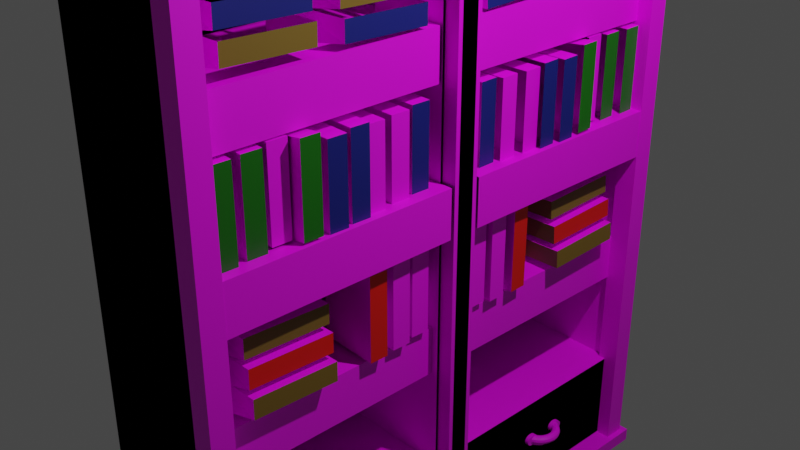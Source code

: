 # Source: bookshelf.blend  (saved by Blender 3.5.10; exported with 4.5.12 LTS)
import bpy
from mathutils import Matrix  # noqa: F401  (used for matrix-valued properties, if any)

bpy.ops.wm.read_factory_settings(use_empty=True)
scene = bpy.context.scene
scene.name = 'Scene'

# ---- collections
col_collection = bpy.data.collections.new('Collection'); scene.collection.children.link(col_collection)

# ---- images (referenced by path relative to the original .blend; pixels are not part of the script)
import os
ASSET_DIR = os.environ.get("B2B_ASSET_DIR", "")  # directory of the original .blend (textures are referenced by path, not embedded)
HERE = os.path.dirname(os.path.abspath(__file__))  # packed textures are extracted next to this script under _unpacked/

def load_image(name, relpath, width, height, colorspace="sRGB"):
    """Load a texture the original file referenced (path relative to the .blend, or extracted next to this script)."""
    p = next((c for c in (os.path.join(HERE, relpath), os.path.join(ASSET_DIR, relpath)) if relpath and os.path.exists(c)), "")
    if p:
        img = bpy.data.images.load(p, check_existing=True)
        img.name = name
    else:  # same state as the original file: an image datablock whose file is absent (Cycles renders it pink)
        img = bpy.data.images.new(name, width, height)
        img.source = "FILE"
        img.filepath = "//" + (relpath or name)
    img.colorspace_settings.name = colorspace
    return img
img_wood_texture_jpg = load_image('wood texture.jpg', 'wood texture.jpg', 1024, 1024, 'sRGB')
img_material_001_base_color = load_image('Material.001 Base Color', '', 2048, 2048, 'sRGB')

# ---- materials (node trees are filled in below, after node groups)
mat_material_001 = bpy.data.materials.new('Material.001')
mat_material_001.use_transparent_shadow = False
mat_material_002 = bpy.data.materials.new('Material.002')
mat_material_002.use_transparent_shadow = False
mat_material_003 = bpy.data.materials.new('Material.003')
mat_material_003.use_transparent_shadow = False
mat_material_004 = bpy.data.materials.new('Material.004')
mat_material_004.use_transparent_shadow = False
mat_material_005 = bpy.data.materials.new('Material.005')
mat_material_005.use_transparent_shadow = False

# ---- material node trees
mat_material_001.use_nodes = True; mat_material_001.node_tree.nodes.clear()
_N = mat_material_001.node_tree.nodes; _L = mat_material_001.node_tree.links
n0 = _N.new('ShaderNodeBsdfPrincipled'); n0.name = 'Principled BSDF'; n0.location = (10, 300)
n0.distribution = 'GGX'
n0.subsurface_method = 'RANDOM_WALK_SKIN'
n0.inputs[3].default_value = 1.45
n0.inputs[27].default_value = (0.0, 0.0, 0.0, 1.0)
n0.inputs[28].default_value = 1.0
n1 = _N.new('ShaderNodeOutputMaterial'); n1.name = 'Material Output'; n1.location = (300, 300)
n2 = _N.new('ShaderNodeTexImage'); n2.name = 'Image Texture'; n2.location = (-280, 275)
n2.image = img_wood_texture_jpg
n3 = _N.new('ShaderNodeTexImage'); n3.name = 'Image Texture.001'; n3.location = (0, 0)
n3.image = img_material_001_base_color
_L.new(n0.outputs[0], n1.inputs[0])
_L.new(n2.outputs[0], n0.inputs[0])
n1.is_active_output = True
mat_material_002.use_nodes = True; mat_material_002.node_tree.nodes.clear()
_N = mat_material_002.node_tree.nodes; _L = mat_material_002.node_tree.links
n0 = _N.new('ShaderNodeBsdfPrincipled'); n0.name = 'Principled BSDF'; n0.location = (10, 300)
n0.distribution = 'GGX'
n0.subsurface_method = 'RANDOM_WALK_SKIN'
n0.inputs[0].default_value = (0.8, 0.006041, 0.00295, 1.0)
n0.inputs[3].default_value = 1.45
n0.inputs[27].default_value = (0.0, 0.0, 0.0, 1.0)
n0.inputs[28].default_value = 1.0
n1 = _N.new('ShaderNodeOutputMaterial'); n1.name = 'Material Output'; n1.location = (300, 300)
_L.new(n0.outputs[0], n1.inputs[0])
n1.is_active_output = True
mat_material_003.use_nodes = True; mat_material_003.node_tree.nodes.clear()
_N = mat_material_003.node_tree.nodes; _L = mat_material_003.node_tree.links
n0 = _N.new('ShaderNodeBsdfPrincipled'); n0.name = 'Principled BSDF'; n0.location = (10, 300)
n0.distribution = 'GGX'
n0.subsurface_method = 'RANDOM_WALK_SKIN'
n0.inputs[0].default_value = (0.1971, 0.1181, 0.01706, 1.0)
n0.inputs[3].default_value = 1.45
n0.inputs[27].default_value = (0.0, 0.0, 0.0, 1.0)
n0.inputs[28].default_value = 1.0
n1 = _N.new('ShaderNodeOutputMaterial'); n1.name = 'Material Output'; n1.location = (300, 300)
_L.new(n0.outputs[0], n1.inputs[0])
n1.is_active_output = True
mat_material_004.use_nodes = True; mat_material_004.node_tree.nodes.clear()
_N = mat_material_004.node_tree.nodes; _L = mat_material_004.node_tree.links
n0 = _N.new('ShaderNodeBsdfPrincipled'); n0.name = 'Principled BSDF'; n0.location = (10, 300)
n0.distribution = 'GGX'
n0.subsurface_method = 'RANDOM_WALK_SKIN'
n0.inputs[0].default_value = (0.007868, 0.01259, 0.1788, 1.0)
n0.inputs[3].default_value = 1.45
n0.inputs[27].default_value = (0.0, 0.0, 0.0, 1.0)
n0.inputs[28].default_value = 1.0
n1 = _N.new('ShaderNodeOutputMaterial'); n1.name = 'Material Output'; n1.location = (300, 300)
_L.new(n0.outputs[0], n1.inputs[0])
n1.is_active_output = True
mat_material_005.use_nodes = True; mat_material_005.node_tree.nodes.clear()
_N = mat_material_005.node_tree.nodes; _L = mat_material_005.node_tree.links
n0 = _N.new('ShaderNodeBsdfPrincipled'); n0.name = 'Principled BSDF'; n0.location = (10, 300)
n0.distribution = 'GGX'
n0.subsurface_method = 'RANDOM_WALK_SKIN'
n0.inputs[0].default_value = (0.006767, 0.1413, 0.002446, 1.0)
n0.inputs[3].default_value = 1.45
n0.inputs[27].default_value = (0.0, 0.0, 0.0, 1.0)
n0.inputs[28].default_value = 1.0
n1 = _N.new('ShaderNodeOutputMaterial'); n1.name = 'Material Output'; n1.location = (300, 300)
_L.new(n0.outputs[0], n1.inputs[0])
n1.is_active_output = True

# ---- world
world_world = bpy.data.worlds.new('World'); scene.world = world_world
world_world.use_nodes = True; world_world.node_tree.nodes.clear()
_N = world_world.node_tree.nodes; _L = world_world.node_tree.links
n0 = _N.new('ShaderNodeOutputWorld'); n0.name = 'World Output'; n0.location = (300, 300)
n1 = _N.new('ShaderNodeBackground'); n1.name = 'Background'; n1.location = (10, 300)
n1.inputs[0].default_value = (0.05088, 0.05088, 0.05088, 1.0)
_L.new(n1.outputs[0], n0.inputs[0])
n0.is_active_output = True
world_world.color = (0.05088, 0.05088, 0.05088)
world_world.use_sun_shadow = False
world_world.sun_shadow_jitter_overblur = 0.0

# ---- cameras
cam_camera = bpy.data.cameras.new('Camera')
cam_camera.clip_end = 100.0
cam_camera.ortho_scale = 7.314

# ---- lights
light_light = bpy.data.lights.new('Light', 'POINT')
light_light.transmission_factor = 0.0
light_light.energy = 1000.0
light_light.shadow_soft_size = 0.1
light_light.shadow_maximum_resolution = 0.006
light_light.use_absolute_resolution = True

# ---- meshes
me_cube_001 = bpy.data.meshes.new('Cube.001')
me_cube_001.from_pydata([(-1.0, -1.0, -1.0), (-1.0, -1.0, 1.0), (-1.0, 1.0, -1.0), (-1.0, 1.0, 1.0), (1.0, -1.0, -1.0), (1.0, -0.9426, 0.9426), (1.0, 1.0, -1.0), (1.0, 0.9409, 0.9409), (-1.0, 0.0, -1.0), (-1.0, 0.0, 1.0), (1.0, 0.0, -1.0), (1.0, -0.05737, 0.9426), (-1.0, -1.0, -0.7621), (-1.0, 1.0, -0.7621), (1.0, 0.9409, -0.703), (1.0, -0.9426, -0.7047), (1.0, -0.05737, -0.7047), (-1.0, 0.0, -0.7621), (1.0, 0.05911, 0.9409), (1.0, -1.0, 1.0), (1.0, -1.0, -0.7621), (1.0, 0.05911, -0.703), (1.0, 1.0, 1.0), (1.0, 0.0, 1.0), (1.0, 1.0, -0.7621), (1.0, 0.0, -0.7621), (-0.7009, -0.05737, 0.9426), (-0.7009, -0.9426, 0.9426), (-0.7009, -0.9426, -0.7047), (-0.7009, -0.05737, -0.7047), (-0.7009, 0.9409, 0.9409), (-0.7009, 0.05911, 0.9409), (-0.7009, 0.9409, -0.703), (-0.7009, 0.05911, -0.703), (-0.6693, 0.05996, -0.2511), (0.9046, 0.05996, -0.2511), (-0.6693, 0.929, -0.2511), (0.9046, 0.929, -0.2511), (-0.6693, 0.929, -0.3984), (-0.6693, 0.05996, -0.3984), (0.9046, 0.05996, -0.3984), (0.9046, 0.929, -0.3984), (-0.3578, 0.06152, 0.1906), (1.216, 0.06152, 0.1906), (-0.3578, 0.9305, 0.1906), (1.216, 0.9305, 0.1906), (-0.3578, 0.9305, 0.0433), (-0.3578, 0.06152, 0.0433), (1.216, 0.06152, 0.0433), (1.216, 0.9305, 0.0433), (-0.5813, 0.06824, 0.605), (0.9926, 0.06824, 0.605), (-0.5813, 0.9372, 0.605), (0.9926, 0.9372, 0.605), (-0.5813, 0.9372, 0.4577), (-0.5813, 0.06824, 0.4577), (0.9926, 0.06824, 0.4577), (0.9926, 0.9372, 0.4577), (0.8953, 0.9212, -1.007), (0.8953, 0.9212, -0.9406), (0.8953, 1.003, -1.007), (0.8953, 1.003, -0.9406), (1.222, 0.9212, -1.007), (1.222, 0.9212, -0.9406), (1.222, 1.003, -1.007), (1.222, 1.003, -0.9406), (0.8953, 0.04879, -1.007), (0.8953, -0.03251, -1.007), (0.8953, -0.03251, -0.9406), (0.8953, 0.04879, -0.9406), (1.222, 0.04879, -1.007), (1.222, 0.04879, -0.9406), (1.222, -0.03251, -1.007), (1.222, -0.03251, -0.9406), (0.8953, 0.9212, 1.005), (0.8953, 1.003, 1.005), (1.222, 1.003, 1.005), (1.222, 0.9212, 1.005), (0.8953, -0.03251, 0.9954), (0.8953, 0.04879, 0.9954), (1.222, 0.04879, 0.9954), (1.222, -0.03251, 0.9954), (-1.133, 0.0, 1.0), (-1.133, 1.133, 1.0), (1.133, 1.133, 1.0), (1.133, 0.0, 1.0), (1.133, -1.133, 1.0), (-1.133, -1.133, 1.0), (-1.133, 0.0, 1.059), (-1.133, 1.133, 1.059), (1.133, 1.133, 1.059), (1.133, 0.0, 1.059), (1.133, -1.133, 1.059), (-1.133, -1.133, 1.059), (1.658, 0.0, 1.0), (1.658, -1.133, 1.0), (1.658, 1.133, 1.0), (1.658, 0.0, 1.059), (1.658, -1.133, 1.059), (1.658, 1.133, 1.059), (-1.175, 0.007558, -1.047), (-1.175, 1.02, -1.047), (1.296, 1.02, -1.047), (1.296, 0.007558, -1.047), (1.296, -1.005, -1.047), (-1.175, -1.005, -1.047), (1.278, 0.5385, -0.8416), (1.266, 0.5386, -0.8346), (1.241, 0.5386, -0.8294), (1.206, 0.5386, -0.8275), (1.171, 0.5386, -0.8294), (1.153, 0.5362, -0.8358), (1.144, 0.5362, -0.8429), (1.153, 0.5362, -0.85), (1.179, 0.5362, -0.8552), (1.213, 0.5362, -0.8571), (1.241, 0.5386, -0.8539), (1.266, 0.5386, -0.8487), (1.273, 0.5499, -0.8416), (1.263, 0.5496, -0.8346), (1.238, 0.5488, -0.8294), (1.204, 0.5476, -0.8275), (1.169, 0.5465, -0.8294), (1.151, 0.5433, -0.8358), (1.142, 0.543, -0.8429), (1.151, 0.5433, -0.85), (1.177, 0.5441, -0.8552), (1.211, 0.5453, -0.8571), (1.238, 0.5488, -0.8539), (1.263, 0.5496, -0.8487), (1.264, 0.561, -0.8416), (1.255, 0.5604, -0.8346), (1.23, 0.5588, -0.8294), (1.197, 0.5565, -0.8275), (1.163, 0.5543, -0.8294), (1.146, 0.5503, -0.8358), (1.137, 0.5497, -0.8429), (1.146, 0.5503, -0.85), (1.17, 0.5519, -0.8552), (1.204, 0.5541, -0.8571), (1.23, 0.5588, -0.8539), (1.255, 0.5604, -0.8487), (1.249, 0.5717, -0.8416), (1.241, 0.5709, -0.8346), (1.217, 0.5684, -0.8294), (1.185, 0.5651, -0.8275), (1.153, 0.5618, -0.8294), (1.137, 0.557, -0.8358), (1.128, 0.5561, -0.8429), (1.137, 0.557, -0.85), (1.16, 0.5594, -0.8552), (1.192, 0.5627, -0.8571), (1.217, 0.5684, -0.8539), (1.241, 0.5709, -0.8487), (1.229, 0.5819, -0.8416), (1.221, 0.5807, -0.8346), (1.199, 0.5776, -0.8294), (1.169, 0.5732, -0.8275), (1.139, 0.5689, -0.8294), (1.124, 0.5634, -0.8358), (1.116, 0.5622, -0.8429), (1.124, 0.5634, -0.85), (1.146, 0.5665, -0.8552), (1.176, 0.5709, -0.8571), (1.206, 0.5752, -0.8552), (1.221, 0.5807, -0.8487), (1.204, 0.5913, -0.8416), (1.196, 0.5899, -0.8346), (1.176, 0.5861, -0.8294), (1.149, 0.5808, -0.8275), (1.121, 0.5755, -0.8294), (1.108, 0.5693, -0.8358), (1.101, 0.5679, -0.8429), (1.108, 0.5693, -0.85), (1.128, 0.5731, -0.8552), (1.156, 0.5784, -0.8571), (1.184, 0.5837, -0.8552), (1.196, 0.5899, -0.8487), (1.174, 0.5999, -0.8416), (1.167, 0.5982, -0.8346), (1.149, 0.5937, -0.8294), (1.125, 0.5876, -0.8275), (1.1, 0.5815, -0.8294), (1.082, 0.577, -0.8346), (1.083, 0.573, -0.8429), (1.089, 0.5746, -0.85), (1.107, 0.5791, -0.8552), (1.132, 0.5852, -0.8571), (1.157, 0.5913, -0.8552), (1.167, 0.5982, -0.8487), (1.14, 0.6073, -0.8416), (1.134, 0.6055, -0.8346), (1.118, 0.6004, -0.8294), (1.097, 0.5936, -0.8275), (1.076, 0.5867, -0.8294), (1.061, 0.5817, -0.8346), (1.029, 0.6031, -0.8429), (1.068, 0.5793, -0.85), (1.083, 0.5843, -0.8552), (1.105, 0.5912, -0.8571), (1.126, 0.5981, -0.8552), (1.134, 0.6055, -0.8487), (1.102, 0.6136, -0.8416), (1.097, 0.6116, -0.8346), (1.084, 0.6061, -0.8294), (1.067, 0.5986, -0.8275), (1.05, 0.5911, -0.8294), (1.037, 0.5856, -0.8346), (0.9923, 0.6092, -0.8429), (1.044, 0.5832, -0.85), (1.057, 0.5887, -0.8552), (1.074, 0.5962, -0.8571), (1.092, 0.6037, -0.8552), (1.097, 0.6116, -0.8487), (1.061, 0.6186, -0.8416), (1.057, 0.6165, -0.8346), (1.048, 0.6106, -0.8294), (1.034, 0.6026, -0.8275), (1.021, 0.5946, -0.8294), (1.011, 0.5888, -0.8346), (0.953, 0.614, -0.8429), (1.019, 0.5864, -0.85), (1.028, 0.5922, -0.8552), (1.042, 0.6002, -0.8571), (1.055, 0.6083, -0.8552), (1.065, 0.6141, -0.85), (1.018, 0.6223, -0.8416), (1.015, 0.62, -0.8346), (1.009, 0.6139, -0.8294), (0.9999, 0.6055, -0.8275), (0.9909, 0.5972, -0.8294), (0.9843, 0.591, -0.8346), (0.9893, 0.5864, -0.8429), (0.9917, 0.5887, -0.85), (0.9983, 0.5948, -0.8552), (1.007, 0.6032, -0.8571), (1.016, 0.6115, -0.8552), (1.023, 0.6177, -0.85), (0.9733, 0.6245, -0.8416), (0.972, 0.6222, -0.8346), (0.9687, 0.6159, -0.8294), (0.9642, 0.6073, -0.8275), (0.9671, 0.5963, -0.8306), (0.9637, 0.59, -0.8358), (0.9625, 0.5877, -0.8429), (0.9637, 0.59, -0.85), (0.9671, 0.5963, -0.8552), (0.9716, 0.6049, -0.8571), (0.9761, 0.6135, -0.8552), (0.9795, 0.6198, -0.85), (0.9035, 0.4761, -0.8306), (0.9068, 0.4824, -0.85), (0.9353, 0.4755, -0.8306), (0.9353, 0.4819, -0.85), (0.9807, 0.4503, -0.8429), (0.972, 0.455, -0.8346), (0.9687, 0.4613, -0.8294), (0.9642, 0.4699, -0.8275), (0.9671, 0.4761, -0.8306), (0.9637, 0.4824, -0.8358), (0.9625, 0.4847, -0.8429), (0.9637, 0.4824, -0.85), (0.9671, 0.4761, -0.8552), (0.9716, 0.4675, -0.8571), (0.9761, 0.4589, -0.8552), (0.9795, 0.4526, -0.85), (1.018, 0.4549, -0.8416), (1.015, 0.4571, -0.8346), (1.009, 0.4633, -0.8294), (0.9999, 0.4716, -0.8275), (0.9909, 0.48, -0.8294), (0.9843, 0.4861, -0.8346), (0.9893, 0.486, -0.8429), (0.9917, 0.4837, -0.85), (0.9983, 0.4776, -0.8552), (1.007, 0.4692, -0.8571), (1.016, 0.4609, -0.8552), (1.015, 0.4571, -0.8487), (1.06, 0.4572, -0.8416), (1.057, 0.4593, -0.8344), (1.048, 0.4665, -0.8294), (1.034, 0.4745, -0.8275), (1.021, 0.4825, -0.8294), (1.011, 0.4884, -0.8346), (1.015, 0.4882, -0.8429), (1.019, 0.486, -0.85), (1.028, 0.4802, -0.8552), (1.042, 0.4722, -0.8571), (1.055, 0.4642, -0.8552), (1.057, 0.4593, -0.8488), (1.102, 0.4623, -0.8416), (1.097, 0.4643, -0.8344), (1.084, 0.471, -0.8294), (1.067, 0.4785, -0.8275), (1.05, 0.4861, -0.8294), (1.044, 0.4892, -0.8358), (1.04, 0.4912, -0.8429), (1.044, 0.4892, -0.85), (1.057, 0.4837, -0.8552), (1.074, 0.4762, -0.8571), (1.092, 0.4687, -0.8552), (1.097, 0.4643, -0.8488), (1.14, 0.4687, -0.8416), (1.134, 0.4717, -0.8346), (1.118, 0.4767, -0.8294), (1.097, 0.4836, -0.8275), (1.076, 0.4905, -0.8294), (1.068, 0.4931, -0.8358), (1.062, 0.495, -0.8429), (1.068, 0.4931, -0.85), (1.083, 0.4881, -0.8552), (1.105, 0.4812, -0.8571), (1.126, 0.4743, -0.8552), (1.134, 0.4705, -0.8488), (1.175, 0.4763, -0.8416), (1.167, 0.479, -0.8346), (1.149, 0.4834, -0.8294), (1.125, 0.4896, -0.8275), (1.1, 0.4957, -0.8294), (1.089, 0.4978, -0.8358), (1.083, 0.4994, -0.8429), (1.089, 0.4978, -0.85), (1.107, 0.4933, -0.8552), (1.132, 0.4872, -0.8571), (1.157, 0.4811, -0.8552), (1.168, 0.4779, -0.8488), (1.205, 0.4849, -0.8416), (1.196, 0.4872, -0.8346), (1.176, 0.4911, -0.8294), (1.149, 0.4964, -0.8275), (1.121, 0.5017, -0.8294), (1.108, 0.5031, -0.8358), (1.101, 0.5046, -0.8429), (1.108, 0.5031, -0.85), (1.128, 0.4993, -0.8552), (1.156, 0.494, -0.8571), (1.184, 0.4887, -0.8552), (1.198, 0.4864, -0.8488), (1.231, 0.4945, -0.8416), (1.221, 0.4964, -0.8346), (1.199, 0.4996, -0.8294), (1.169, 0.5039, -0.8275), (1.139, 0.5083, -0.8294), (1.124, 0.509, -0.8358), (1.116, 0.5102, -0.8429), (1.124, 0.509, -0.85), (1.146, 0.5059, -0.8552), (1.176, 0.5015, -0.8571), (1.199, 0.4996, -0.8539), (1.221, 0.4964, -0.8487), (1.251, 0.5048, -0.8416), (1.241, 0.5063, -0.8346), (1.217, 0.5087, -0.8294), (1.185, 0.5121, -0.8275), (1.153, 0.5154, -0.8294), (1.137, 0.5154, -0.8358), (1.128, 0.5163, -0.8429), (1.137, 0.5154, -0.85), (1.16, 0.513, -0.8552), (1.192, 0.5097, -0.8571), (1.217, 0.5087, -0.8539), (1.241, 0.5063, -0.8487), (1.266, 0.5157, -0.8416), (1.255, 0.5168, -0.8346), (1.23, 0.5184, -0.8294), (1.197, 0.5206, -0.8275), (1.163, 0.5229, -0.8294), (1.146, 0.5221, -0.8358), (1.137, 0.5227, -0.8429), (1.146, 0.5221, -0.85), (1.17, 0.5205, -0.8552), (1.204, 0.5183, -0.8571), (1.23, 0.5184, -0.8539), (1.255, 0.5168, -0.8487), (1.275, 0.527, -0.8416), (1.263, 0.5276, -0.8346), (1.238, 0.5284, -0.8294), (1.204, 0.5295, -0.8275), (1.169, 0.5307, -0.8294), (1.151, 0.5291, -0.8358), (1.142, 0.5294, -0.8429), (1.151, 0.5291, -0.85), (1.177, 0.5283, -0.8552), (1.211, 0.5272, -0.8571), (1.238, 0.5284, -0.8539), (1.263, 0.5276, -0.8487), (-1.191, 0.00125, -1.047), (-1.191, 1.026, -1.047), (1.312, 1.026, -1.047), (1.312, 0.00125, -1.047), (-1.191, 0.00125, -1.004), (-1.191, 1.026, -1.004), (1.312, 1.026, -1.004), (1.312, 0.00125, -1.004), (0.9496, 0.5782, -0.8431), (1.061, 0.5782, -0.8431), (0.9497, 0.5787, -0.8466), (1.061, 0.5787, -0.8465), (0.9497, 0.5803, -0.8499), (1.061, 0.5803, -0.8498), (0.9497, 0.583, -0.8529), (1.061, 0.583, -0.8528), (0.9497, 0.5865, -0.8555), (1.061, 0.5865, -0.8555), (0.9497, 0.5908, -0.8577), (1.061, 0.5908, -0.8577), (0.9497, 0.5957, -0.8593), (1.061, 0.5957, -0.8593), (0.9497, 0.601, -0.8603), (1.061, 0.601, -0.8603), (0.9497, 0.6065, -0.8607), (1.061, 0.6065, -0.8606), (0.9497, 0.612, -0.8603), (1.061, 0.612, -0.8603), (0.9497, 0.6173, -0.8593), (1.061, 0.6173, -0.8593), (0.9497, 0.6222, -0.8577), (1.061, 0.6222, -0.8577), (0.9497, 0.6265, -0.8555), (1.061, 0.6265, -0.8555), (0.9497, 0.63, -0.8529), (1.061, 0.63, -0.8528), (0.9497, 0.6326, -0.8499), (1.061, 0.6326, -0.8498), (0.9497, 0.6342, -0.8466), (1.061, 0.6342, -0.8465), (0.9496, 0.6348, -0.8431), (1.061, 0.6348, -0.8431), (0.9496, 0.6342, -0.8397), (1.061, 0.6342, -0.8397), (0.9496, 0.6326, -0.8364), (1.061, 0.6326, -0.8364), (0.9496, 0.63, -0.8334), (1.061, 0.63, -0.8334), (0.9496, 0.6265, -0.8308), (1.061, 0.6265, -0.8307), (0.9496, 0.6222, -0.8286), (1.061, 0.6222, -0.8285), (0.9496, 0.6173, -0.827), (1.061, 0.6173, -0.8269), (0.9496, 0.612, -0.826), (1.061, 0.612, -0.8259), (0.9496, 0.6065, -0.8256), (1.061, 0.6065, -0.8256), (0.9496, 0.601, -0.826), (1.061, 0.601, -0.8259), (0.9496, 0.5957, -0.827), (1.061, 0.5957, -0.8269), (0.9496, 0.5908, -0.8286), (1.061, 0.5908, -0.8285), (0.9496, 0.5865, -0.8308), (1.061, 0.5865, -0.8307), (0.9496, 0.583, -0.8334), (1.061, 0.583, -0.8334), (0.9496, 0.5803, -0.8364), (1.061, 0.5803, -0.8364), (0.9496, 0.5787, -0.8397), (1.061, 0.5787, -0.8397), (0.9519, 0.4401, -0.841), (1.064, 0.4401, -0.841), (0.9519, 0.4406, -0.8444), (1.064, 0.4406, -0.8444), (0.952, 0.4422, -0.8477), (1.064, 0.4422, -0.8477), (0.952, 0.4449, -0.8508), (1.064, 0.4449, -0.8507), (0.952, 0.4484, -0.8534), (1.064, 0.4484, -0.8534), (0.952, 0.4527, -0.8556), (1.064, 0.4527, -0.8556), (0.952, 0.4576, -0.8572), (1.064, 0.4576, -0.8572), (0.952, 0.4629, -0.8582), (1.064, 0.4629, -0.8582), (0.952, 0.4684, -0.8586), (1.064, 0.4684, -0.8585), (0.952, 0.4739, -0.8582), (1.064, 0.4739, -0.8582), (0.952, 0.4792, -0.8572), (1.064, 0.4792, -0.8572), (0.952, 0.4841, -0.8556), (1.064, 0.4841, -0.8556), (0.952, 0.4884, -0.8534), (1.064, 0.4884, -0.8534), (0.952, 0.4919, -0.8508), (1.064, 0.4919, -0.8507), (0.952, 0.4945, -0.8477), (1.064, 0.4945, -0.8477), (0.9519, 0.4961, -0.8444), (1.064, 0.4961, -0.8444), (0.9519, 0.4967, -0.841), (1.064, 0.4967, -0.841), (0.9519, 0.4961, -0.8376), (1.064, 0.4961, -0.8376), (0.9519, 0.4945, -0.8343), (1.064, 0.4945, -0.8343), (0.9519, 0.4919, -0.8313), (1.064, 0.4919, -0.8312), (0.9519, 0.4884, -0.8286), (1.064, 0.4884, -0.8286), (0.9519, 0.4841, -0.8264), (1.063, 0.4841, -0.8264), (0.9518, 0.4792, -0.8248), (1.063, 0.4792, -0.8248), (0.9518, 0.4739, -0.8238), (1.063, 0.4739, -0.8238), (0.9518, 0.4684, -0.8235), (1.063, 0.4684, -0.8234), (0.9518, 0.4629, -0.8238), (1.063, 0.4629, -0.8238), (0.9518, 0.4576, -0.8248), (1.063, 0.4576, -0.8248), (0.9519, 0.4527, -0.8264), (1.063, 0.4527, -0.8264), (0.9519, 0.4484, -0.8286), (1.064, 0.4484, -0.8286), (0.9519, 0.4449, -0.8313), (1.064, 0.4449, -0.8312), (0.9519, 0.4422, -0.8343), (1.064, 0.4422, -0.8343), (0.9519, 0.4406, -0.8376), (1.064, 0.4406, -0.8376), (1.399, 0.1002, 0.9356), (1.182, 0.9354, 0.8897), (1.398, 0.1037, 0.979), (1.181, 0.939, 0.933), (0.08437, -0.09577, -0.2362), (0.08437, -0.09577, 0.02061), (0.9877, -0.1022, -0.2362), (0.9877, -0.1022, 0.02061), (0.07638, -0.1652, -0.2362), (0.07638, -0.1652, 0.02061), (0.9797, -0.1717, -0.2362), (0.9797, -0.1717, 0.02061), (0.1155, -0.1864, -0.2413), (0.1155, -0.1864, 0.0155), (1.019, -0.1928, -0.2413), (1.019, -0.1928, 0.0155), (0.1075, -0.2558, -0.2413), (0.1075, -0.2558, 0.0155), (1.011, -0.2622, -0.2413), (1.011, -0.2622, 0.0155), (0.1431, -0.29, -0.2413), (0.1431, -0.29, 0.0155), (1.046, -0.2965, -0.2413), (1.046, -0.2965, 0.0155), (0.1351, -0.3594, -0.2413), (0.1351, -0.3594, 0.0155), (1.038, -0.3659, -0.2413), (1.038, -0.3659, 0.0155), (0.59, -0.8612, -0.2314), (0.2238, -0.522, -0.2311), (1.127, -0.8357, -0.217), (1.127, -0.5218, -0.2258), (0.2158, -0.8335, -0.1655), (0.2158, -0.5196, -0.1744), (1.119, -0.8333, -0.1602), (1.119, -0.5194, -0.1691), (0.5148, -0.8588, -0.1557), (0.1486, -0.5196, -0.1554), (1.052, -0.8332, -0.1412), (1.052, -0.5193, -0.1501), (0.1406, -0.8311, -0.08978), (0.1406, -0.5172, -0.09863), (1.044, -0.8308, -0.08451), (1.044, -0.517, -0.09335), (0.4396, -0.8563, -0.07996), (0.07334, -0.5171, -0.07963), (0.9766, -0.8308, -0.06551), (0.9766, -0.5169, -0.07436), (0.06535, -0.8286, -0.01406), (0.06535, -0.5147, -0.0229), (0.9687, -0.8284, -0.008781), (0.9687, -0.5145, -0.01762), (0.1166, -0.1079, 0.428), (1.02, -0.1143, 0.1712), (1.02, -0.1143, 0.428), (0.1086, -0.1773, 0.1712), (0.1086, -0.1773, 0.428), (1.012, -0.1838, 0.1712), (1.012, -0.1838, 0.428), (0.1477, -0.1984, 0.4229), (1.051, -0.2049, 0.1661), (1.051, -0.2049, 0.4229), (0.1397, -0.2679, 0.1661), (0.1397, -0.2679, 0.4229), (1.043, -0.2743, 0.1661), (1.043, -0.2743, 0.4229), (0.1753, -0.3021, 0.4229), (1.079, -0.3085, 0.1661), (1.079, -0.3085, 0.4229), (0.1673, -0.3715, 0.1661), (0.1673, -0.3715, 0.4229), (1.071, -0.378, 0.1661), (1.071, -0.378, 0.4229), (0.2342, -0.3739, 0.4351), (1.138, -0.3804, 0.1784), (1.138, -0.3804, 0.4351), (0.2262, -0.4434, 0.1784), (0.2262, -0.4434, 0.4351), (1.13, -0.4498, 0.1784), (1.13, -0.4498, 0.4351), (0.2654, -0.4645, 0.43), (1.169, -0.471, 0.1733), (1.169, -0.471, 0.43), (0.2574, -0.534, 0.1733), (0.2574, -0.534, 0.43), (1.161, -0.5404, 0.1733), (1.161, -0.5404, 0.43), (0.293, -0.5682, 0.43), (1.182, -0.5676, 0.1977), (1.182, -0.5676, 0.4544), (0.285, -0.6376, 0.1733), (0.285, -0.6376, 0.43), (1.174, -0.637, 0.1977), (1.174, -0.637, 0.4544), (0.1074, -0.64, 0.453), (1.011, -0.6465, 0.1962), (1.011, -0.6465, 0.453), (0.09939, -0.7094, 0.1962), (0.09939, -0.7094, 0.453), (1.003, -0.7159, 0.1962), (1.003, -0.7159, 0.453), (0.1385, -0.7306, 0.4479), (1.042, -0.737, 0.1911), (1.042, -0.737, 0.4479), (0.1305, -0.8, 0.1911), (0.1305, -0.8, 0.4479), (1.034, -0.8065, 0.1911), (1.034, -0.8065, 0.4479), (0.1661, -0.8342, 0.4479), (1.069, -0.8407, 0.1911), (1.069, -0.8407, 0.4479), (0.1581, -0.9037, 0.1911), (0.1581, -0.9037, 0.4479), (1.061, -0.9101, 0.1911), (1.061, -0.9101, 0.4479), (0.4877, -0.4663, 0.6092), (0.1215, -0.1271, 0.6095), (1.025, -0.4407, 0.6236), (1.025, -0.1268, 0.6148), (0.1135, -0.4386, 0.6751), (0.1135, -0.1247, 0.6662), (1.017, -0.4384, 0.6803), (1.017, -0.1245, 0.6715), (0.4125, -0.4638, 0.6849), (0.04627, -0.1246, 0.6852), (0.9496, -0.4383, 0.6993), (0.9496, -0.1244, 0.6905), (0.03828, -0.4361, 0.7508), (0.03828, -0.1222, 0.742), (0.9416, -0.4359, 0.7561), (0.9416, -0.122, 0.7472), (0.3373, -0.4614, 0.7606), (-0.02895, -0.1222, 0.7609), (0.8744, -0.4358, 0.7751), (0.8744, -0.1219, 0.7662), (-0.03694, -0.4337, 0.8265), (-0.03694, -0.1198, 0.8177), (0.8664, -0.4334, 0.8318), (0.8664, -0.1195, 0.823), (0.4877, -0.8748, 0.6288), (0.1215, -0.5355, 0.6292), (1.025, -0.8492, 0.6433), (1.025, -0.5353, 0.6345), (0.1135, -0.847, 0.6948), (0.1135, -0.5332, 0.6859), (1.017, -0.8468, 0.7), (1.017, -0.5329, 0.6912), (0.4125, -0.8723, 0.7046), (0.04624, -0.5331, 0.7049), (0.9495, -0.8468, 0.719), (0.9495, -0.5329, 0.7102), (0.03825, -0.8446, 0.7705), (0.03825, -0.5307, 0.7616), (0.9416, -0.8444, 0.7758), (0.9416, -0.5305, 0.7669), (0.3373, -0.8698, 0.7803), (-0.02897, -0.5306, 0.7806), (0.8743, -0.8443, 0.7948), (0.8743, -0.5304, 0.7859), (-0.03697, -0.8421, 0.8462), (-0.03697, -0.5282, 0.8374), (0.8663, -0.8419, 0.8515), (0.8663, -0.528, 0.8426)], [(252, 258), (253, 261), (250, 252), (251, 253)], [(17, 9, 3, 13), (13, 3, 22, 24), (5, 15, 28, 27), (20, 19, 1, 12), (8, 10, 4, 0), (23, 22, 84, 85), (19, 23, 85, 86), (2, 6, 10, 8), (15, 16, 29, 28), (12, 1, 9, 17), (0, 12, 17, 8), (6, 24, 25, 10), (4, 20, 12, 0), (10, 25, 20, 4), (2, 13, 24, 6), (8, 17, 13, 2), (5, 11, 23, 19), (15, 5, 19, 20), (11, 16, 25, 23), (16, 15, 20, 25), (18, 7, 22, 23), (7, 14, 24, 22), (21, 18, 23, 25), (14, 21, 25, 24), (29, 26, 27, 28), (32, 30, 31, 33), (18, 21, 33, 31), (7, 18, 31, 30), (16, 11, 26, 29), (21, 14, 32, 33), (11, 5, 27, 26), (14, 7, 30, 32), (34, 36, 37, 35), (39, 40, 41, 38), (35, 37, 41, 40), (36, 34, 39, 38), (37, 36, 38, 41), (34, 35, 40, 39), (42, 44, 45, 43), (47, 48, 49, 46), (43, 45, 49, 48), (50, 52, 53, 51), (55, 56, 57, 54), (51, 53, 57, 56), (58, 60, 61, 59), (60, 64, 65, 61), (64, 62, 63, 65), (62, 58, 59, 63), (60, 58, 62, 64), (59, 61, 75, 74), (67, 68, 69, 66), (66, 69, 71, 70), (70, 71, 73, 72), (72, 73, 68, 67), (66, 70, 72, 67), (73, 71, 80, 81), (76, 77, 74, 75), (63, 59, 74, 77), (61, 65, 76, 75), (65, 63, 77, 76), (80, 79, 78, 81), (69, 68, 78, 79), (68, 73, 81, 78), (71, 69, 79, 80), (86, 85, 94, 95), (82, 87, 93, 88), (9, 1, 87, 82), (3, 9, 82, 83), (1, 19, 86, 87), (22, 3, 83, 84), (91, 88, 93, 92), (90, 89, 88, 91), (83, 82, 88, 89), (90, 91, 97, 99), (87, 86, 92, 93), (84, 83, 89, 90), (95, 94, 97, 98), (94, 96, 99, 97), (85, 84, 96, 94), (91, 92, 98, 97), (84, 90, 99, 96), (92, 86, 95, 98), (103, 100, 105, 104), (102, 101, 387, 388), (106, 118, 119, 107), (107, 119, 120, 108), (108, 120, 121, 109), (109, 121, 122, 110), (110, 122, 123, 111), (111, 123, 124, 112), (112, 124, 125, 113), (113, 125, 126, 114), (114, 126, 127, 115), (115, 127, 128, 116), (116, 128, 129, 117), (117, 129, 118, 106), (118, 130, 131, 119), (119, 131, 132, 120), (120, 132, 133, 121), (121, 133, 134, 122), (122, 134, 135, 123), (123, 135, 136, 124), (124, 136, 137, 125), (125, 137, 138, 126), (126, 138, 139, 127), (127, 139, 140, 128), (128, 140, 141, 129), (129, 141, 130, 118), (130, 142, 143, 131), (131, 143, 144, 132), (132, 144, 145, 133), (133, 145, 146, 134), (134, 146, 147, 135), (135, 147, 148, 136), (136, 148, 149, 137), (137, 149, 150, 138), (138, 150, 151, 139), (139, 151, 152, 140), (140, 152, 153, 141), (141, 153, 142, 130), (142, 154, 155, 143), (143, 155, 156, 144), (144, 156, 157, 145), (145, 157, 158, 146), (146, 158, 159, 147), (147, 159, 160, 148), (148, 160, 161, 149), (149, 161, 162, 150), (150, 162, 163, 151), (151, 163, 164, 152), (152, 164, 165, 153), (153, 165, 154, 142), (154, 166, 167, 155), (155, 167, 168, 156), (156, 168, 169, 157), (157, 169, 170, 158), (158, 170, 171, 159), (159, 171, 172, 160), (160, 172, 173, 161), (161, 173, 174, 162), (162, 174, 175, 163), (163, 175, 176, 164), (164, 176, 177, 165), (165, 177, 166, 154), (166, 178, 179, 167), (167, 179, 180, 168), (168, 180, 181, 169), (169, 181, 182, 170), (170, 182, 183, 171), (171, 183, 184, 172), (172, 184, 185, 173), (173, 185, 186, 174), (174, 186, 187, 175), (175, 187, 188, 176), (176, 188, 189, 177), (177, 189, 178, 166), (178, 190, 191, 179), (179, 191, 192, 180), (180, 192, 193, 181), (181, 193, 194, 182), (182, 194, 195, 183), (183, 195, 196, 184), (184, 196, 197, 185), (185, 197, 198, 186), (186, 198, 199, 187), (187, 199, 200, 188), (188, 200, 201, 189), (189, 201, 190, 178), (190, 202, 203, 191), (191, 203, 204, 192), (192, 204, 205, 193), (193, 205, 206, 194), (194, 206, 207, 195), (195, 207, 208, 196), (196, 208, 209, 197), (197, 209, 210, 198), (198, 210, 211, 199), (199, 211, 212, 200), (200, 212, 213, 201), (201, 213, 202, 190), (202, 214, 215, 203), (203, 215, 216, 204), (204, 216, 217, 205), (205, 217, 218, 206), (206, 218, 219, 207), (207, 219, 220, 208), (208, 220, 221, 209), (209, 221, 222, 210), (210, 222, 223, 211), (211, 223, 224, 212), (212, 224, 225, 213), (213, 225, 214, 202), (214, 226, 227, 215), (215, 227, 228, 216), (216, 228, 229, 217), (217, 229, 230, 218), (218, 230, 231, 219), (219, 231, 232, 220), (220, 232, 233, 221), (221, 233, 234, 222), (222, 234, 235, 223), (223, 235, 236, 224), (224, 236, 237, 225), (225, 237, 226, 214), (226, 238, 239, 227), (227, 239, 240, 228), (228, 240, 241, 229), (229, 241, 242, 230), (230, 242, 243, 231), (231, 243, 244, 232), (232, 244, 245, 233), (233, 245, 246, 234), (234, 246, 247, 235), (235, 247, 248, 236), (236, 248, 249, 237), (237, 249, 238, 226), (254, 266, 267, 255), (255, 267, 268, 256), (256, 268, 269, 257), (257, 269, 270, 258), (258, 270, 271, 259), (259, 271, 272, 260), (260, 272, 273, 261), (261, 273, 274, 262), (262, 274, 275, 263), (263, 275, 276, 264), (264, 276, 277, 265), (265, 277, 266, 254), (266, 278, 279, 267), (267, 279, 280, 268), (268, 280, 281, 269), (269, 281, 282, 270), (270, 282, 283, 271), (271, 283, 284, 272), (272, 284, 285, 273), (273, 285, 286, 274), (274, 286, 287, 275), (275, 287, 288, 276), (276, 288, 289, 277), (277, 289, 278, 266), (278, 290, 291, 279), (279, 291, 292, 280), (280, 292, 293, 281), (281, 293, 294, 282), (282, 294, 295, 283), (283, 295, 296, 284), (284, 296, 297, 285), (285, 297, 298, 286), (286, 298, 299, 287), (287, 299, 300, 288), (288, 300, 301, 289), (289, 301, 290, 278), (290, 302, 303, 291), (291, 303, 304, 292), (292, 304, 305, 293), (293, 305, 306, 294), (294, 306, 307, 295), (295, 307, 308, 296), (296, 308, 309, 297), (297, 309, 310, 298), (298, 310, 311, 299), (299, 311, 312, 300), (300, 312, 313, 301), (301, 313, 302, 290), (302, 314, 315, 303), (303, 315, 316, 304), (304, 316, 317, 305), (305, 317, 318, 306), (306, 318, 319, 307), (307, 319, 320, 308), (308, 320, 321, 309), (309, 321, 322, 310), (310, 322, 323, 311), (311, 323, 324, 312), (312, 324, 325, 313), (313, 325, 314, 302), (314, 326, 327, 315), (315, 327, 328, 316), (316, 328, 329, 317), (317, 329, 330, 318), (318, 330, 331, 319), (319, 331, 332, 320), (320, 332, 333, 321), (321, 333, 334, 322), (322, 334, 335, 323), (323, 335, 336, 324), (324, 336, 337, 325), (325, 337, 326, 314), (326, 338, 339, 327), (327, 339, 340, 328), (328, 340, 341, 329), (329, 341, 342, 330), (330, 342, 343, 331), (331, 343, 344, 332), (332, 344, 345, 333), (333, 345, 346, 334), (334, 346, 347, 335), (335, 347, 348, 336), (336, 348, 349, 337), (337, 349, 338, 326), (338, 350, 351, 339), (339, 351, 352, 340), (340, 352, 353, 341), (341, 353, 354, 342), (342, 354, 355, 343), (343, 355, 356, 344), (344, 356, 357, 345), (345, 357, 358, 346), (346, 358, 359, 347), (347, 359, 360, 348), (348, 360, 361, 349), (349, 361, 350, 338), (350, 362, 363, 351), (351, 363, 364, 352), (352, 364, 365, 353), (353, 365, 366, 354), (354, 366, 367, 355), (355, 367, 368, 356), (356, 368, 369, 357), (357, 369, 370, 358), (358, 370, 371, 359), (359, 371, 372, 360), (360, 372, 373, 361), (361, 373, 362, 350), (362, 374, 375, 363), (363, 375, 376, 364), (364, 376, 377, 365), (365, 377, 378, 366), (366, 378, 379, 367), (367, 379, 380, 368), (368, 380, 381, 369), (369, 381, 382, 370), (370, 382, 383, 371), (371, 383, 384, 372), (372, 384, 385, 373), (373, 385, 374, 362), (374, 106, 107, 375), (375, 107, 108, 376), (376, 108, 109, 377), (377, 109, 110, 378), (378, 110, 111, 379), (379, 111, 112, 380), (380, 112, 113, 381), (381, 113, 114, 382), (382, 114, 115, 383), (383, 115, 116, 384), (384, 116, 117, 385), (385, 117, 106, 374), (389, 388, 392, 393), (100, 103, 389, 386), (101, 100, 386, 387), (103, 102, 388, 389), (392, 391, 390, 393), (387, 386, 390, 391), (386, 389, 393, 390), (388, 387, 391, 392), (394, 395, 397, 396), (396, 397, 399, 398), (398, 399, 401, 400), (400, 401, 403, 402), (402, 403, 405, 404), (404, 405, 407, 406), (406, 407, 409, 408), (408, 409, 411, 410), (410, 411, 413, 412), (412, 413, 415, 414), (414, 415, 417, 416), (416, 417, 419, 418), (418, 419, 421, 420), (420, 421, 423, 422), (422, 423, 425, 424), (424, 425, 427, 426), (426, 427, 429, 428), (428, 429, 431, 430), (430, 431, 433, 432), (432, 433, 435, 434), (434, 435, 437, 436), (436, 437, 439, 438), (438, 439, 441, 440), (440, 441, 443, 442), (442, 443, 445, 444), (444, 445, 447, 446), (446, 447, 449, 448), (448, 449, 451, 450), (450, 451, 453, 452), (452, 453, 455, 454), (397, 395, 457, 455, 453, 451, 449, 447, 445, 443, 441, 439, 437, 435, 433, 431, 429, 427, 425, 423, 421, 419, 417, 415, 413, 411, 409, 407, 405, 403, 401, 399), (454, 455, 457, 456), (456, 457, 395, 394), (394, 396, 398, 400, 402, 404, 406, 408, 410, 412, 414, 416, 418, 420, 422, 424, 426, 428, 430, 432, 434, 436, 438, 440, 442, 444, 446, 448, 450, 452, 454, 456), (458, 459, 461, 460), (460, 461, 463, 462), (462, 463, 465, 464), (464, 465, 467, 466), (466, 467, 469, 468), (468, 469, 471, 470), (470, 471, 473, 472), (472, 473, 475, 474), (474, 475, 477, 476), (476, 477, 479, 478), (478, 479, 481, 480), (480, 481, 483, 482), (482, 483, 485, 484), (484, 485, 487, 486), (486, 487, 489, 488), (488, 489, 491, 490), (490, 491, 493, 492), (492, 493, 495, 494), (494, 495, 497, 496), (496, 497, 499, 498), (498, 499, 501, 500), (500, 501, 503, 502), (502, 503, 505, 504), (504, 505, 507, 506), (506, 507, 509, 508), (508, 509, 511, 510), (510, 511, 513, 512), (512, 513, 515, 514), (514, 515, 517, 516), (516, 517, 519, 518), (461, 459, 521, 519, 517, 515, 513, 511, 509, 507, 505, 503, 501, 499, 497, 495, 493, 491, 489, 487, 485, 483, 481, 479, 477, 475, 473, 471, 469, 467, 465, 463), (518, 519, 521, 520), (520, 521, 459, 458), (458, 460, 462, 464, 466, 468, 470, 472, 474, 476, 478, 480, 482, 484, 486, 488, 490, 492, 494, 496, 498, 500, 502, 504, 506, 508, 510, 512, 514, 516, 518, 520), (522, 523, 525, 524), (526, 527, 529, 528), (528, 529, 533, 532), (532, 533, 531, 530), (530, 531, 527, 526), (528, 532, 530, 526), (533, 529, 527, 531), (534, 535, 537, 536), (536, 537, 541, 540), (540, 541, 539, 538), (538, 539, 535, 534), (536, 540, 538, 534), (541, 537, 535, 539), (542, 543, 545, 544), (544, 545, 549, 548), (548, 549, 547, 546), (546, 547, 543, 542), (544, 548, 546, 542), (549, 545, 543, 547), (550, 551, 553, 552), (552, 553, 557, 556), (556, 557, 555, 554), (554, 555, 551, 550), (552, 556, 554, 550), (557, 553, 551, 555), (558, 559, 561, 560), (560, 561, 565, 564), (564, 565, 563, 562), (562, 563, 559, 558), (560, 564, 562, 558), (565, 561, 559, 563), (566, 567, 569, 568), (568, 569, 573, 572), (572, 573, 571, 570), (570, 571, 567, 566), (568, 572, 570, 566), (573, 569, 567, 571), (575, 576, 580, 579), (579, 580, 578, 577), (580, 576, 574, 578), (582, 583, 587, 586), (586, 587, 585, 584), (587, 583, 581, 585), (589, 590, 594, 593), (593, 594, 592, 591), (594, 590, 588, 592), (596, 597, 601, 600), (600, 601, 599, 598), (601, 597, 595, 599), (603, 604, 608, 607), (607, 608, 606, 605), (608, 604, 602, 606), (610, 611, 615, 614), (614, 615, 613, 612), (615, 611, 609, 613), (617, 618, 622, 621), (621, 622, 620, 619), (622, 618, 616, 620), (624, 625, 629, 628), (628, 629, 627, 626), (629, 625, 623, 627), (631, 632, 636, 635), (635, 636, 634, 633), (636, 632, 630, 634), (639, 640, 644, 643), (639, 643, 641, 637), (644, 640, 638, 642), (647, 648, 652, 651), (647, 651, 649, 645), (652, 648, 646, 650), (655, 656, 660, 659), (655, 659, 657, 653), (660, 656, 654, 658), (663, 664, 668, 667), (663, 667, 665, 661), (668, 664, 662, 666), (671, 672, 676, 675), (671, 675, 673, 669), (676, 672, 670, 674), (679, 680, 684, 683), (679, 683, 681, 677), (684, 680, 678, 682)])
me_cube_001.polygons.foreach_set('material_index', [0, 0, 0, 0, 0, 0, 0, 0, 0, 0, 0, 0, 0, 0, 0, 0, 0, 0, 0, 0, 0, 0, 0, 0, 0, 0, 0, 0, 0, 0, 0, 0, 0, 0, 0, 0, 0, 0, 0, 0, 0, 0, 0, 0, 0, 0, 0, 0, 0, 0, 0, 0, 0, 0, 0, 0, 0, 0, 0, 0, 0, 0, 0, 0, 0, 0, 0, 0, 0, 0, 0, 0, 0, 0, 0, 0, 0, 0, 0, 0, 0, 0, 0, 0, 0, 0, 0, 0, 0, 0, 0, 0, 0, 0, 0, 0, 0, 0, 0, 0, 0, 0, 0, 0, 0, 0, 0, 0, 0, 0, 0, 0, 0, 0, 0, 0, 0, 0, 0, 0, 0, 0, 0, 0, 0, 0, 0, 0, 0, 0, 0, 0, 0, 0, 0, 0, 0, 0, 0, 0, 0, 0, 0, 0, 0, 0, 0, 0, 0, 0, 0, 0, 0, 0, 0, 0, 0, 0, 0, 0, 0, 0, 0, 0, 0, 0, 0, 0, 0, 0, 0, 0, 0, 0, 0, 0, 0, 0, 0, 0, 0, 0, 0, 0, 0, 0, 0, 0, 0, 0, 0, 0, 0, 0, 0, 0, 0, 0, 0, 0, 0, 0, 0, 0, 0, 0, 0, 0, 0, 0, 0, 0, 0, 0, 0, 0, 0, 0, 0, 0, 0, 0, 0, 0, 0, 0, 0, 0, 0, 0, 0, 0, 0, 0, 0, 0, 0, 0, 0, 0, 0, 0, 0, 0, 0, 0, 0, 0, 0, 0, 0, 0, 0, 0, 0, 0, 0, 0, 0, 0, 0, 0, 0, 0, 0, 0, 0, 0, 0, 0, 0, 0, 0, 0, 0, 0, 0, 0, 0, 0, 0, 0, 0, 0, 0, 0, 0, 0, 0, 0, 0, 0, 0, 0, 0, 0, 0, 0, 0, 0, 0, 0, 0, 0, 0, 0, 0, 0, 0, 0, 0, 0, 0, 0, 0, 0, 0, 0, 0, 0, 0, 0, 0, 0, 0, 0, 0, 0, 0, 0, 0, 0, 0, 0, 0, 0, 0, 0, 0, 0, 0, 0, 0, 0, 0, 0, 0, 0, 0, 0, 0, 0, 0, 0, 0, 0, 0, 0, 0, 0, 0, 0, 0, 0, 0, 0, 0, 0, 0, 0, 0, 0, 0, 0, 0, 0, 0, 0, 0, 0, 0, 0, 0, 0, 0, 0, 0, 0, 0, 0, 0, 0, 0, 0, 0, 0, 0, 0, 0, 0, 0, 0, 0, 0, 0, 0, 0, 0, 0, 0, 0, 0, 0, 0, 0, 0, 0, 0, 0, 0, 0, 0, 0, 0, 0, 0, 0, 0, 0, 0, 0, 0, 0, 0, 0, 0, 0, 0, 1, 0, 0, 0, 0, 0, 2, 0, 0, 0, 2, 0, 1, 0, 0, 0, 2, 0, 2, 0, 0, 0, 2, 3, 0, 0, 0, 0, 0, 0, 0, 0, 3, 0, 0, 3, 0, 0, 4, 0, 0, 0, 0, 0, 4, 0, 0, 4, 0, 0, 3, 0, 0, 2, 0, 0, 1, 0, 0, 2, 0, 0, 3, 0, 0, 1, 0, 0])
_uv = me_cube_001.uv_layers.new(name='UVMap')
_uv.uv.foreach_set('vector', [0.4733, 0.219, 0.4222, 0.2769, 0.4077, 0.2479, 0.4588, 0.19, 0.4588, 0.19, 0.4077, 0.2479, 0.3786, 0.1898, 0.4298, 0.1319, 0.3521, 0.1316, 0.3999, 0.07743, 0.3999, 0.07743, 0.3521, 0.1316, 0.4008, 0.07388, 0.3496, 0.1318, 0.3206, 0.07373, 0.3717, 0.01584, 0.4802, 0.02937, 0.4222, 0.09508, 0.4077, 0.06606, 0.4657, 0.0003512, 0.3641, 0.1608, 0.3786, 0.1898, 0.3786, 0.1898, 0.3641, 0.1608, 0.3496, 0.1318, 0.3641, 0.1608, 0.3641, 0.1608, 0.3496, 0.1318, 0.4947, 0.05839, 0.4367, 0.1241, 0.4222, 0.09508, 0.4802, 0.02937, 0.3999, 0.07743, 0.4128, 0.1031, 0.4128, 0.1031, 0.3999, 0.07743, 0.4878, 0.248, 0.4367, 0.3059, 0.4222, 0.2769, 0.4733, 0.219, 0.4947, 0.2402, 0.4878, 0.248, 0.4733, 0.219, 0.4802, 0.2112, 0.4367, 0.1241, 0.4298, 0.1319, 0.4153, 0.1029, 0.4222, 0.09508, 0.4077, 0.06606, 0.4008, 0.07388, 0.3717, 0.01584, 0.3786, 0.008021, 0.4222, 0.09508, 0.4153, 0.1029, 0.4008, 0.07388, 0.4077, 0.06606, 0.4657, 0.1821, 0.4588, 0.19, 0.4298, 0.1319, 0.4367, 0.1241, 0.4802, 0.2112, 0.4733, 0.219, 0.4588, 0.19, 0.4657, 0.1821, 0.3521, 0.1316, 0.365, 0.1572, 0.3641, 0.1608, 0.3496, 0.1318, 0.3999, 0.07743, 0.3521, 0.1316, 0.3496, 0.1318, 0.4008, 0.07388, 0.365, 0.1572, 0.4128, 0.1031, 0.4153, 0.1029, 0.3641, 0.1608, 0.4128, 0.1031, 0.3999, 0.07743, 0.4008, 0.07388, 0.4153, 0.1029, 0.3667, 0.1606, 0.3795, 0.1862, 0.3786, 0.1898, 0.3641, 0.1608, 0.3795, 0.1862, 0.4272, 0.1321, 0.4298, 0.1319, 0.3786, 0.1898, 0.4144, 0.1066, 0.3667, 0.1606, 0.3641, 0.1608, 0.4153, 0.1029, 0.4272, 0.1321, 0.4144, 0.1066, 0.4153, 0.1029, 0.4298, 0.1319, 0.4128, 0.1031, 0.365, 0.1572, 0.3521, 0.1316, 0.3999, 0.07743, 0.4272, 0.1321, 0.3795, 0.1862, 0.3667, 0.1606, 0.4144, 0.1066, 0.3667, 0.1606, 0.4144, 0.1066, 0.4144, 0.1066, 0.3667, 0.1606, 0.3795, 0.1862, 0.3667, 0.1606, 0.3667, 0.1606, 0.3795, 0.1862, 0.4128, 0.1031, 0.365, 0.1572, 0.365, 0.1572, 0.4128, 0.1031, 0.4144, 0.1066, 0.4272, 0.1321, 0.4272, 0.1321, 0.4144, 0.1066, 0.365, 0.1572, 0.3521, 0.1316, 0.3521, 0.1316, 0.365, 0.1572, 0.4272, 0.1321, 0.3795, 0.1862, 0.3795, 0.1862, 0.4272, 0.1321, 0.2909, 0.2909, 0.2909, 0.0003512, 0.0003512, 0.0003512, 0.0003512, 0.2909, 0.2909, 0.2909, 0.0003512, 0.2909, 0.0003512, 0.0003512, 0.2909, 0.0003512, 0.0003512, 0.2909, 0.0003512, 0.0003512, 0.0003512, 0.0003512, 0.0003512, 0.2909, 0.2909, 0.0003512, 0.2909, 0.2909, 0.2909, 0.2909, 0.2909, 0.0003512, 0.0003512, 0.0003512, 0.2909, 0.0003512, 0.2909, 0.0003512, 0.0003512, 0.0003512, 0.2909, 0.2909, 0.0003512, 0.2909, 0.0003512, 0.2909, 0.2909, 0.2909, 0.2064, 0.2916, 0.2069, 0.2916, 0.2069, 0.293, 0.2064, 0.293, 0.2064, 0.2945, 0.2064, 0.2931, 0.2069, 0.2931, 0.2069, 0.2945, 0.2064, 0.293, 0.2069, 0.293, 0.2069, 0.2931, 0.2064, 0.2931, 0.2076, 0.2916, 0.2081, 0.2916, 0.2081, 0.293, 0.2076, 0.293, 0.2076, 0.2945, 0.2076, 0.2931, 0.2081, 0.2931, 0.2081, 0.2945, 0.2076, 0.293, 0.2081, 0.293, 0.2081, 0.2931, 0.2076, 0.2931, 0.6986, 0.2402, 0.6695, 0.1821, 0.6115, 0.2479, 0.6405, 0.3059, 0.6695, 0.1821, 0.6405, 0.1241, 0.5825, 0.1898, 0.6115, 0.2479, 0.6405, 0.1241, 0.6115, 0.06606, 0.5535, 0.1318, 0.5825, 0.1898, 0.6115, 0.06606, 0.5825, 0.008021, 0.5244, 0.07373, 0.5535, 0.1318, 0.6986, 0.05839, 0.6695, 0.0003512, 0.6115, 0.06606, 0.6405, 0.1241, 0.6405, 0.3059, 0.6115, 0.2479, 0.6115, 0.2479, 0.6405, 0.3059, 0.6986, 0.5464, 0.6405, 0.6121, 0.6115, 0.5541, 0.6695, 0.4884, 0.6695, 0.4884, 0.6115, 0.5541, 0.5825, 0.4961, 0.6405, 0.4303, 0.6405, 0.4303, 0.5825, 0.4961, 0.5535, 0.438, 0.6115, 0.3723, 0.6115, 0.3723, 0.5535, 0.438, 0.5244, 0.38, 0.5825, 0.3143, 0.6986, 0.3646, 0.6405, 0.4303, 0.6115, 0.3723, 0.6695, 0.3066, 0.5535, 0.438, 0.5825, 0.4961, 0.5825, 0.4961, 0.5535, 0.438, 0.5825, 0.1898, 0.5535, 0.1318, 0.4954, 0.1975, 0.5244, 0.2555, 0.5535, 0.1318, 0.5244, 0.07373, 0.5244, 0.07373, 0.5535, 0.1318, 0.6115, 0.2479, 0.5825, 0.1898, 0.5825, 0.1898, 0.6115, 0.2479, 0.5825, 0.1898, 0.5535, 0.1318, 0.5535, 0.1318, 0.5825, 0.1898, 0.5825, 0.4961, 0.5244, 0.5618, 0.4954, 0.5037, 0.5535, 0.438, 0.6115, 0.5541, 0.6405, 0.6121, 0.6405, 0.6121, 0.6115, 0.5541, 0.5244, 0.38, 0.5535, 0.438, 0.5535, 0.438, 0.5244, 0.38, 0.5825, 0.4961, 0.6115, 0.5541, 0.6115, 0.5541, 0.5825, 0.4961, 0.3496, 0.1318, 0.3641, 0.1608, 0.3641, 0.1608, 0.3496, 0.1318, 0.4222, 0.2769, 0.4367, 0.3059, 0.4367, 0.3059, 0.4222, 0.2769, 0.4222, 0.2769, 0.4367, 0.3059, 0.4367, 0.3059, 0.4222, 0.2769, 0.4077, 0.2479, 0.4222, 0.2769, 0.4222, 0.2769, 0.4077, 0.2479, 0.3206, 0.07373, 0.3496, 0.1318, 0.3496, 0.1318, 0.3206, 0.07373, 0.3786, 0.1898, 0.4077, 0.2479, 0.4077, 0.2479, 0.3786, 0.1898, 0.3641, 0.1608, 0.3061, 0.2265, 0.2916, 0.1975, 0.3496, 0.1318, 0.3786, 0.1898, 0.3206, 0.2555, 0.3061, 0.2265, 0.3641, 0.1608, 0.4077, 0.2479, 0.4222, 0.2769, 0.4222, 0.2769, 0.4077, 0.2479, 0.3786, 0.1898, 0.3641, 0.1608, 0.3641, 0.1608, 0.3786, 0.1898, 0.3206, 0.07373, 0.3496, 0.1318, 0.3496, 0.1318, 0.3206, 0.07373, 0.3786, 0.1898, 0.4077, 0.2479, 0.4077, 0.2479, 0.3786, 0.1898, 0.3496, 0.1318, 0.3641, 0.1608, 0.3641, 0.1608, 0.3496, 0.1318, 0.3641, 0.1608, 0.3786, 0.1898, 0.3786, 0.1898, 0.3641, 0.1608, 0.3641, 0.1608, 0.3786, 0.1898, 0.3786, 0.1898, 0.3641, 0.1608, 0.3641, 0.1608, 0.3496, 0.1318, 0.3496, 0.1318, 0.3641, 0.1608, 0.3786, 0.1898, 0.3786, 0.1898, 0.3786, 0.1898, 0.3786, 0.1898, 0.3496, 0.1318, 0.3496, 0.1318, 0.3496, 0.1318, 0.3496, 0.1318, 0.2042, 0.2925, 0.2057, 0.2925, 0.2057, 0.2935, 0.2042, 0.2935, 0.2042, 0.2916, 0.2057, 0.2916, 0.2057, 0.2916, 0.2042, 0.2916, 0.2221, 0.2927, 0.2221, 0.2927, 0.2221, 0.2926, 0.2221, 0.2927, 0.2221, 0.2927, 0.2221, 0.2926, 0.2221, 0.2926, 0.2221, 0.2926, 0.2221, 0.2926, 0.2221, 0.2926, 0.2221, 0.2926, 0.2221, 0.2926, 0.2221, 0.2926, 0.2221, 0.2926, 0.2221, 0.2925, 0.2221, 0.2925, 0.2221, 0.2925, 0.2221, 0.2925, 0.2221, 0.2925, 0.2221, 0.2925, 0.2221, 0.2925, 0.2221, 0.2925, 0.2221, 0.2925, 0.2221, 0.2925, 0.2221, 0.2925, 0.2221, 0.2925, 0.2221, 0.2925, 0.2221, 0.2925, 0.2221, 0.2925, 0.2221, 0.2925, 0.2221, 0.2925, 0.2221, 0.2925, 0.2221, 0.2925, 0.2221, 0.2925, 0.2221, 0.2926, 0.2221, 0.2926, 0.2221, 0.2926, 0.2221, 0.2926, 0.2221, 0.2926, 0.2221, 0.2926, 0.2221, 0.2926, 0.2221, 0.2926, 0.2221, 0.2926, 0.2221, 0.2927, 0.2221, 0.2927, 0.2221, 0.2926, 0.2221, 0.2927, 0.2221, 0.2927, 0.2221, 0.2927, 0.2221, 0.2926, 0.2221, 0.2926, 0.2221, 0.2926, 0.2221, 0.2926, 0.2221, 0.2926, 0.2221, 0.2926, 0.2221, 0.2926, 0.2221, 0.2926, 0.2221, 0.2926, 0.2221, 0.2925, 0.2221, 0.2926, 0.2221, 0.2926, 0.2221, 0.2925, 0.2221, 0.2925, 0.2221, 0.2925, 0.2221, 0.2925, 0.2221, 0.2925, 0.2221, 0.2925, 0.2221, 0.2925, 0.2221, 0.2925, 0.2221, 0.2925, 0.2221, 0.2925, 0.2221, 0.2925, 0.2221, 0.2925, 0.2221, 0.2925, 0.2221, 0.2925, 0.2221, 0.2925, 0.2221, 0.2925, 0.2221, 0.2925, 0.2221, 0.2925, 0.2221, 0.2925, 0.2221, 0.2925, 0.2221, 0.2925, 0.2221, 0.2926, 0.2221, 0.2926, 0.2221, 0.2926, 0.2221, 0.2926, 0.2221, 0.2926, 0.2221, 0.2926, 0.2221, 0.2926, 0.2221, 0.2926, 0.2221, 0.2926, 0.2221, 0.2926, 0.2221, 0.2926, 0.2221, 0.2926, 0.2221, 0.2926, 0.2221, 0.2927, 0.2221, 0.2926, 0.2221, 0.2926, 0.2221, 0.2926, 0.2221, 0.2926, 0.2221, 0.2926, 0.2221, 0.2926, 0.2221, 0.2926, 0.2221, 0.2926, 0.2221, 0.2926, 0.2221, 0.2926, 0.2221, 0.2925, 0.2221, 0.2925, 0.2221, 0.2925, 0.2221, 0.2925, 0.2221, 0.2925, 0.2221, 0.2925, 0.2221, 0.2925, 0.2221, 0.2925, 0.2221, 0.2925, 0.2221, 0.2925, 0.2221, 0.2925, 0.2221, 0.2925, 0.2221, 0.2925, 0.2221, 0.2925, 0.2221, 0.2925, 0.2221, 0.2925, 0.2221, 0.2925, 0.2221, 0.2925, 0.2221, 0.2925, 0.2221, 0.2925, 0.2221, 0.2925, 0.2221, 0.2925, 0.2221, 0.2925, 0.2221, 0.2925, 0.2221, 0.2925, 0.2221, 0.2926, 0.2221, 0.2926, 0.2221, 0.2925, 0.2221, 0.2926, 0.2221, 0.2926, 0.2221, 0.2926, 0.2221, 0.2926, 0.2221, 0.2926, 0.2221, 0.2926, 0.2221, 0.2926, 0.2221, 0.2926, 0.2221, 0.2926, 0.2221, 0.2926, 0.2221, 0.2926, 0.2221, 0.2926, 0.2221, 0.2926, 0.2221, 0.2926, 0.2221, 0.2926, 0.2221, 0.2926, 0.2221, 0.2925, 0.2221, 0.2926, 0.2221, 0.2926, 0.2221, 0.2925, 0.2221, 0.2925, 0.2221, 0.2925, 0.2221, 0.2925, 0.2221, 0.2925, 0.2221, 0.2925, 0.2221, 0.2925, 0.2221, 0.2925, 0.2221, 0.2925, 0.2221, 0.2924, 0.2221, 0.2925, 0.2221, 0.2925, 0.2221, 0.2924, 0.2221, 0.2924, 0.2221, 0.2925, 0.2221, 0.2925, 0.2221, 0.2924, 0.2221, 0.2924, 0.2221, 0.2925, 0.2221, 0.2925, 0.2221, 0.2924, 0.2221, 0.2925, 0.2221, 0.2925, 0.2221, 0.2925, 0.2221, 0.2925, 0.2221, 0.2925, 0.2221, 0.2925, 0.2221, 0.2925, 0.2221, 0.2925, 0.2221, 0.2926, 0.2221, 0.2926, 0.2221, 0.2926, 0.2221, 0.2926, 0.2221, 0.2926, 0.2221, 0.2926, 0.2221, 0.2926, 0.2221, 0.2926, 0.2221, 0.2926, 0.2221, 0.2926, 0.2221, 0.2926, 0.2221, 0.2925, 0.2221, 0.2925, 0.2221, 0.2926, 0.2221, 0.2926, 0.2221, 0.2925, 0.2221, 0.2925, 0.2221, 0.2925, 0.2221, 0.2925, 0.2221, 0.2925, 0.2221, 0.2925, 0.2221, 0.2925, 0.2221, 0.2925, 0.2221, 0.2925, 0.2221, 0.2924, 0.2221, 0.2925, 0.2221, 0.2925, 0.2221, 0.2924, 0.2221, 0.2924, 0.2221, 0.2924, 0.2221, 0.2924, 0.2221, 0.2924, 0.2221, 0.2924, 0.2221, 0.2924, 0.2221, 0.2924, 0.2221, 0.2924, 0.2221, 0.2924, 0.2221, 0.2924, 0.2221, 0.2924, 0.2221, 0.2924, 0.2221, 0.2924, 0.2221, 0.2925, 0.2221, 0.2925, 0.2221, 0.2924, 0.2221, 0.2925, 0.2221, 0.2925, 0.2221, 0.2925, 0.2221, 0.2925, 0.2221, 0.2925, 0.2221, 0.2926, 0.2221, 0.2926, 0.2221, 0.2925, 0.2221, 0.2925, 0.2221, 0.2926, 0.2221, 0.2926, 0.2221, 0.2925, 0.2221, 0.2925, 0.2221, 0.2926, 0.2221, 0.2925, 0.2221, 0.2925, 0.2221, 0.2925, 0.2221, 0.2925, 0.2221, 0.2925, 0.2221, 0.2925, 0.2221, 0.2925, 0.2221, 0.2925, 0.2221, 0.2925, 0.2221, 0.2925, 0.2221, 0.2924, 0.2221, 0.2925, 0.2221, 0.2925, 0.2221, 0.2924, 0.2221, 0.2924, 0.2221, 0.2924, 0.2221, 0.2924, 0.2221, 0.2924, 0.2221, 0.2924, 0.2221, 0.2924, 0.2221, 0.2924, 0.2221, 0.2924, 0.2221, 0.2924, 0.2221, 0.2924, 0.2221, 0.2924, 0.2221, 0.2924, 0.2221, 0.2924, 0.2221, 0.2924, 0.2221, 0.2924, 0.2221, 0.2924, 0.2221, 0.2924, 0.2221, 0.2924, 0.2221, 0.2924, 0.2221, 0.2924, 0.2221, 0.2924, 0.2221, 0.2925, 0.2221, 0.2925, 0.2221, 0.2924, 0.2221, 0.2925, 0.2221, 0.2925, 0.2221, 0.2925, 0.2221, 0.2925, 0.2221, 0.2925, 0.2221, 0.2925, 0.2221, 0.2925, 0.2221, 0.2925, 0.2221, 0.2925, 0.2221, 0.2925, 0.2221, 0.2925, 0.2221, 0.2925, 0.2221, 0.2924, 0.2221, 0.2925, 0.2221, 0.2925, 0.2221, 0.2924, 0.2221, 0.2924, 0.2221, 0.2925, 0.2221, 0.2925, 0.2221, 0.2924, 0.2221, 0.2924, 0.2221, 0.2924, 0.2221, 0.2924, 0.2221, 0.2924, 0.2221, 0.2923, 0.2221, 0.2924, 0.2221, 0.2924, 0.2221, 0.2923, 0.2221, 0.2923, 0.2221, 0.2924, 0.2221, 0.2924, 0.2221, 0.2923, 0.2221, 0.2921, 0.2221, 0.2924, 0.2221, 0.2924, 0.2221, 0.2921, 0.2221, 0.2923, 0.2221, 0.2924, 0.2221, 0.2924, 0.2221, 0.2923, 0.2221, 0.2924, 0.2221, 0.2924, 0.2221, 0.2924, 0.2221, 0.2924, 0.2221, 0.2924, 0.2221, 0.2924, 0.2221, 0.2924, 0.2221, 0.2924, 0.2221, 0.2924, 0.2221, 0.2925, 0.2221, 0.2925, 0.2221, 0.2924, 0.2221, 0.2924, 0.2221, 0.2925, 0.2221, 0.2925, 0.2221, 0.2924, 0.2221, 0.2925, 0.2221, 0.2925, 0.2221, 0.2925, 0.2221, 0.2924, 0.2221, 0.2924, 0.2221, 0.2924, 0.2221, 0.2924, 0.2221, 0.2924, 0.2221, 0.2923, 0.2221, 0.2924, 0.2221, 0.2924, 0.2221, 0.2923, 0.2221, 0.2923, 0.2221, 0.2924, 0.2221, 0.2924, 0.2221, 0.2923, 0.2221, 0.2922, 0.2221, 0.2923, 0.2221, 0.2923, 0.2221, 0.2922, 0.2221, 0.2922, 0.2221, 0.2923, 0.2221, 0.2923, 0.2221, 0.2922, 0.2221, 0.2919, 0.2221, 0.2921, 0.2221, 0.2921, 0.2221, 0.2919, 0.2221, 0.2922, 0.2221, 0.2923, 0.2221, 0.2923, 0.2221, 0.2922, 0.2221, 0.2923, 0.2221, 0.2924, 0.2221, 0.2924, 0.2221, 0.2923, 0.2221, 0.2923, 0.2221, 0.2924, 0.2221, 0.2924, 0.2221, 0.2923, 0.2221, 0.2924, 0.2221, 0.2924, 0.2221, 0.2924, 0.2221, 0.2924, 0.2221, 0.2924, 0.2221, 0.2924, 0.2221, 0.2924, 0.2221, 0.2924, 0.2221, 0.2924, 0.2221, 0.2925, 0.2221, 0.2924, 0.2221, 0.2923, 0.2221, 0.2923, 0.2221, 0.2924, 0.2221, 0.2924, 0.2221, 0.2923, 0.2221, 0.2922, 0.2221, 0.2923, 0.2221, 0.2923, 0.2221, 0.2922, 0.2221, 0.2922, 0.2221, 0.2923, 0.2221, 0.2923, 0.2221, 0.2922, 0.2221, 0.2921, 0.2221, 0.2922, 0.2221, 0.2922, 0.2221, 0.2921, 0.2221, 0.2921, 0.2221, 0.2922, 0.2221, 0.2922, 0.2221, 0.2921, 0.2221, 0.2916, 0.2221, 0.2919, 0.2221, 0.2919, 0.2221, 0.2916, 0.2221, 0.2922, 0.2221, 0.2922, 0.2221, 0.2922, 0.2221, 0.2922, 0.2221, 0.2922, 0.2221, 0.2923, 0.2221, 0.2923, 0.2221, 0.2922, 0.2221, 0.2922, 0.2221, 0.2923, 0.2221, 0.2923, 0.2221, 0.2922, 0.2221, 0.2923, 0.2221, 0.2924, 0.2221, 0.2924, 0.2221, 0.2923, 0.2221, 0.2923, 0.2221, 0.2924, 0.2221, 0.2924, 0.2221, 0.2923, 0.2221, 0.2923, 0.2221, 0.2924, 0.2221, 0.2923, 0.2221, 0.2921, 0.2221, 0.2921, 0.2221, 0.2923, 0.2221, 0.2923, 0.2221, 0.2921, 0.2221, 0.2921, 0.2221, 0.2922, 0.2221, 0.2922, 0.2221, 0.2921, 0.2221, 0.2921, 0.2221, 0.2922, 0.2221, 0.2922, 0.2221, 0.2921, 0.2221, 0.292, 0.2221, 0.2921, 0.2221, 0.2921, 0.2221, 0.292, 0.2221, 0.292, 0.2221, 0.2921, 0.2221, 0.2921, 0.2221, 0.292, 0.2221, 0.292, 0.2221, 0.2916, 0.2221, 0.2916, 0.2221, 0.292, 0.2221, 0.292, 0.2221, 0.2922, 0.2221, 0.2922, 0.2221, 0.292, 0.2221, 0.2921, 0.2221, 0.2922, 0.2221, 0.2922, 0.2221, 0.2921, 0.2221, 0.2921, 0.2221, 0.2922, 0.2221, 0.2922, 0.2221, 0.2921, 0.2221, 0.2921, 0.2221, 0.2923, 0.2221, 0.2923, 0.2221, 0.2921, 0.2221, 0.2922, 0.2221, 0.2923, 0.2221, 0.2923, 0.2221, 0.2922, 0.2221, 0.2921, 0.2221, 0.2923, 0.2221, 0.2921, 0.2221, 0.2921, 0.2221, 0.2921, 0.2221, 0.2921, 0.2221, 0.2921, 0.2221, 0.2921, 0.2221, 0.292, 0.2221, 0.2921, 0.2221, 0.2921, 0.2221, 0.292, 0.2221, 0.292, 0.2221, 0.2921, 0.2221, 0.2921, 0.2221, 0.292, 0.2221, 0.292, 0.2221, 0.292, 0.2221, 0.292, 0.2221, 0.292, 0.2221, 0.292, 0.2221, 0.292, 0.2221, 0.292, 0.2221, 0.292, 0.2221, 0.292, 0.2221, 0.292, 0.2221, 0.292, 0.2221, 0.292, 0.2221, 0.292, 0.2221, 0.292, 0.2221, 0.292, 0.2221, 0.292, 0.2221, 0.292, 0.2221, 0.2921, 0.2221, 0.2921, 0.2221, 0.292, 0.2221, 0.292, 0.2221, 0.2921, 0.2221, 0.2921, 0.2221, 0.292, 0.2221, 0.2921, 0.2221, 0.2921, 0.2221, 0.2921, 0.2221, 0.2921, 0.2221, 0.2921, 0.2221, 0.2922, 0.2221, 0.2922, 0.2221, 0.2921, 0.2221, 0.2921, 0.2221, 0.2921, 0.2221, 0.2925, 0.2221, 0.2925, 0.2221, 0.2925, 0.2221, 0.2925, 0.2221, 0.2925, 0.2221, 0.2925, 0.2221, 0.2925, 0.2221, 0.2925, 0.2221, 0.2925, 0.2221, 0.2925, 0.2221, 0.2925, 0.2221, 0.2925, 0.2221, 0.2925, 0.2221, 0.2925, 0.2221, 0.2925, 0.2221, 0.2925, 0.2221, 0.2925, 0.2221, 0.2925, 0.2221, 0.2925, 0.2221, 0.2925, 0.2221, 0.2925, 0.2221, 0.2925, 0.2221, 0.2925, 0.2221, 0.2925, 0.2221, 0.2925, 0.2221, 0.2925, 0.2221, 0.2925, 0.2221, 0.2925, 0.2221, 0.2925, 0.2221, 0.2925, 0.2221, 0.2925, 0.2221, 0.2925, 0.2221, 0.2925, 0.2221, 0.2925, 0.2221, 0.2925, 0.2221, 0.2925, 0.2221, 0.2925, 0.2221, 0.2925, 0.2221, 0.2925, 0.2221, 0.2925, 0.2221, 0.2925, 0.2221, 0.2925, 0.2221, 0.2925, 0.2221, 0.2925, 0.2221, 0.2925, 0.2221, 0.2925, 0.2221, 0.2925, 0.2221, 0.2925, 0.2221, 0.2925, 0.2221, 0.2925, 0.2221, 0.2925, 0.2221, 0.2925, 0.2221, 0.2925, 0.2221, 0.2925, 0.2221, 0.2925, 0.2221, 0.2925, 0.2221, 0.2925, 0.2221, 0.2925, 0.2221, 0.2925, 0.2221, 0.2925, 0.2221, 0.2925, 0.2221, 0.2925, 0.2221, 0.2925, 0.2221, 0.2925, 0.2221, 0.2925, 0.2221, 0.2925, 0.2221, 0.2925, 0.2221, 0.2925, 0.2221, 0.2925, 0.2221, 0.2925, 0.2221, 0.2925, 0.2221, 0.2925, 0.2221, 0.2925, 0.2221, 0.2925, 0.2221, 0.2925, 0.2221, 0.2925, 0.2221, 0.2925, 0.2221, 0.2925, 0.2221, 0.2925, 0.2221, 0.2925, 0.2221, 0.2925, 0.2221, 0.2925, 0.2221, 0.2925, 0.2221, 0.2925, 0.2221, 0.2925, 0.2221, 0.2925, 0.2221, 0.2925, 0.2221, 0.2925, 0.2221, 0.2925, 0.2221, 0.2925, 0.2221, 0.2925, 0.2221, 0.2925, 0.2221, 0.2925, 0.2221, 0.2925, 0.2221, 0.2925, 0.2221, 0.2925, 0.2221, 0.2925, 0.2221, 0.2925, 0.2221, 0.2925, 0.2221, 0.2925, 0.2221, 0.2925, 0.2221, 0.2925, 0.2221, 0.2925, 0.2221, 0.2925, 0.2221, 0.2925, 0.2221, 0.2925, 0.2221, 0.2925, 0.2221, 0.2925, 0.2221, 0.2925, 0.2221, 0.2925, 0.2221, 0.2925, 0.2221, 0.2925, 0.2221, 0.2925, 0.2221, 0.2925, 0.2221, 0.2925, 0.2221, 0.2925, 0.2221, 0.2925, 0.2221, 0.2925, 0.2221, 0.2925, 0.2221, 0.2925, 0.2221, 0.2925, 0.2221, 0.2925, 0.2221, 0.2925, 0.2221, 0.2925, 0.2221, 0.2925, 0.2221, 0.2925, 0.2221, 0.2925, 0.2221, 0.2925, 0.2221, 0.2925, 0.2221, 0.2925, 0.2221, 0.2925, 0.2221, 0.2925, 0.2221, 0.2925, 0.2221, 0.2925, 0.2221, 0.2925, 0.2221, 0.2925, 0.2221, 0.2925, 0.2221, 0.2925, 0.2221, 0.2925, 0.2221, 0.2925, 0.2221, 0.2925, 0.2221, 0.2925, 0.2221, 0.2925, 0.2221, 0.2925, 0.2221, 0.2925, 0.2221, 0.2925, 0.2221, 0.2925, 0.2221, 0.2925, 0.2221, 0.2925, 0.2221, 0.2925, 0.2221, 0.2925, 0.2221, 0.2925, 0.2221, 0.2925, 0.2221, 0.2925, 0.2221, 0.2925, 0.2221, 0.2925, 0.2221, 0.2925, 0.2221, 0.2925, 0.2221, 0.2925, 0.2221, 0.2925, 0.2221, 0.2925, 0.2221, 0.2925, 0.2221, 0.2925, 0.2221, 0.2925, 0.2221, 0.2925, 0.2221, 0.2925, 0.2221, 0.2925, 0.2221, 0.2925, 0.2221, 0.2925, 0.2221, 0.2925, 0.2221, 0.2925, 0.2221, 0.2925, 0.2221, 0.2925, 0.2221, 0.2925, 0.2221, 0.2925, 0.2221, 0.2925, 0.2221, 0.2925, 0.2221, 0.2925, 0.2221, 0.2925, 0.2221, 0.2925, 0.2221, 0.2925, 0.2221, 0.2925, 0.2221, 0.2925, 0.2221, 0.2925, 0.2221, 0.2925, 0.2221, 0.2925, 0.2221, 0.2925, 0.2221, 0.2925, 0.2221, 0.2925, 0.2221, 0.2925, 0.2221, 0.2925, 0.2221, 0.2925, 0.2221, 0.2925, 0.2221, 0.2926, 0.2221, 0.2925, 0.2221, 0.2925, 0.2221, 0.2925, 0.2221, 0.2925, 0.2221, 0.2925, 0.2221, 0.2925, 0.2221, 0.2925, 0.2221, 0.2925, 0.2221, 0.2925, 0.2221, 0.2925, 0.2221, 0.2925, 0.2221, 0.2925, 0.2221, 0.2925, 0.2221, 0.2925, 0.2221, 0.2925, 0.2221, 0.2925, 0.2221, 0.2925, 0.2221, 0.2925, 0.2221, 0.2925, 0.2221, 0.2925, 0.2221, 0.2925, 0.2221, 0.2925, 0.2221, 0.2925, 0.2221, 0.2925, 0.2221, 0.2925, 0.2221, 0.2925, 0.2221, 0.2925, 0.2221, 0.2925, 0.2221, 0.2925, 0.2221, 0.2925, 0.2221, 0.2925, 0.2221, 0.2925, 0.2221, 0.2925, 0.2221, 0.2925, 0.2221, 0.2925, 0.2221, 0.2925, 0.2221, 0.2925, 0.2221, 0.2925, 0.2221, 0.2925, 0.2221, 0.2925, 0.2221, 0.2925, 0.2221, 0.2925, 0.2221, 0.2925, 0.2221, 0.2925, 0.2221, 0.2926, 0.2221, 0.2925, 0.2221, 0.2926, 0.2221, 0.2926, 0.2221, 0.2926, 0.2221, 0.2925, 0.2221, 0.2925, 0.2221, 0.2926, 0.2221, 0.2926, 0.2221, 0.2925, 0.2221, 0.2925, 0.2221, 0.2926, 0.2221, 0.2925, 0.2221, 0.2925, 0.2221, 0.2925, 0.2221, 0.2925, 0.2221, 0.2925, 0.2221, 0.2925, 0.2221, 0.2925, 0.2221, 0.2925, 0.2221, 0.2925, 0.2221, 0.2925, 0.2221, 0.2925, 0.2221, 0.2925, 0.2221, 0.2925, 0.2221, 0.2925, 0.2221, 0.2925, 0.2221, 0.2925, 0.2221, 0.2925, 0.2221, 0.2925, 0.2221, 0.2925, 0.2221, 0.2925, 0.2221, 0.2925, 0.2221, 0.2925, 0.2221, 0.2925, 0.2221, 0.2925, 0.2221, 0.2925, 0.2221, 0.2925, 0.2221, 0.2925, 0.2221, 0.2925, 0.2221, 0.2926, 0.2221, 0.2925, 0.2221, 0.2925, 0.2221, 0.2926, 0.2221, 0.2926, 0.2221, 0.2925, 0.2221, 0.2925, 0.2221, 0.2926, 0.2221, 0.2926, 0.2221, 0.2926, 0.2221, 0.2926, 0.2221, 0.2926, 0.2221, 0.2926, 0.2221, 0.2926, 0.2221, 0.2926, 0.2221, 0.2926, 0.2221, 0.2926, 0.2221, 0.2926, 0.2221, 0.2926, 0.2221, 0.2926, 0.2221, 0.2925, 0.2221, 0.2925, 0.2221, 0.2925, 0.2221, 0.2925, 0.2221, 0.2925, 0.2221, 0.2925, 0.2221, 0.2925, 0.2221, 0.2925, 0.2221, 0.2925, 0.2221, 0.2925, 0.2221, 0.2925, 0.2221, 0.2925, 0.2221, 0.2925, 0.2221, 0.2925, 0.2221, 0.2925, 0.2221, 0.2925, 0.2221, 0.2925, 0.2221, 0.2925, 0.2221, 0.2925, 0.2221, 0.2925, 0.2221, 0.2925, 0.2221, 0.2925, 0.2221, 0.2925, 0.2221, 0.2925, 0.2221, 0.2926, 0.2221, 0.2925, 0.2221, 0.2925, 0.2221, 0.2926, 0.2221, 0.2926, 0.2221, 0.2926, 0.2221, 0.2926, 0.2221, 0.2926, 0.2221, 0.2926, 0.2221, 0.2926, 0.2221, 0.2926, 0.2221, 0.2926, 0.2221, 0.2926, 0.2221, 0.2926, 0.2221, 0.2926, 0.2221, 0.2926, 0.2221, 0.2926, 0.2221, 0.2926, 0.2221, 0.2926, 0.2221, 0.2926, 0.2221, 0.2926, 0.2221, 0.2926, 0.2221, 0.2926, 0.2221, 0.2926, 0.2221, 0.2926, 0.2221, 0.2925, 0.2221, 0.2925, 0.2221, 0.2926, 0.2221, 0.2925, 0.2221, 0.2925, 0.2221, 0.2925, 0.2221, 0.2925, 0.2221, 0.2925, 0.2221, 0.2925, 0.2221, 0.2925, 0.2221, 0.2925, 0.2221, 0.2925, 0.2221, 0.2925, 0.2221, 0.2925, 0.2221, 0.2925, 0.2221, 0.2925, 0.2221, 0.2925, 0.2221, 0.2925, 0.2221, 0.2925, 0.2221, 0.2925, 0.2221, 0.2925, 0.2221, 0.2925, 0.2221, 0.2925, 0.2221, 0.2926, 0.2221, 0.2926, 0.2221, 0.2926, 0.2221, 0.2926, 0.2221, 0.2926, 0.2221, 0.2926, 0.2221, 0.2926, 0.2221, 0.2926, 0.2221, 0.2926, 0.2221, 0.2926, 0.2221, 0.2926, 0.2221, 0.2926, 0.2221, 0.2926, 0.2221, 0.2926, 0.2221, 0.2926, 0.2221, 0.2926, 0.2221, 0.2926, 0.2221, 0.2926, 0.2221, 0.2926, 0.2221, 0.2926, 0.2221, 0.2926, 0.2221, 0.2926, 0.2221, 0.2926, 0.2221, 0.2926, 0.2221, 0.2926, 0.2221, 0.2926, 0.2221, 0.2926, 0.2221, 0.2926, 0.2221, 0.2925, 0.2221, 0.2925, 0.2221, 0.2925, 0.2221, 0.2925, 0.2221, 0.2925, 0.2221, 0.2925, 0.2221, 0.2925, 0.2221, 0.2925, 0.2221, 0.2925, 0.2221, 0.2925, 0.2221, 0.2925, 0.2221, 0.2925, 0.2221, 0.2925, 0.2221, 0.2925, 0.2221, 0.2925, 0.2221, 0.2925, 0.2221, 0.2925, 0.2221, 0.2925, 0.2221, 0.2925, 0.2221, 0.2925, 0.2221, 0.2926, 0.2221, 0.2926, 0.2221, 0.2926, 0.2221, 0.2926, 0.2221, 0.2926, 0.2221, 0.2926, 0.2221, 0.2926, 0.2221, 0.2926, 0.2221, 0.2926, 0.2221, 0.2926, 0.2221, 0.2926, 0.2221, 0.2926, 0.2221, 0.2926, 0.2221, 0.2926, 0.2221, 0.2926, 0.2221, 0.2927, 0.2221, 0.2926, 0.2221, 0.2926, 0.2221, 0.2926, 0.2221, 0.2926, 0.2221, 0.2926, 0.2221, 0.2926, 0.2221, 0.2926, 0.2221, 0.2926, 0.2221, 0.2926, 0.2221, 0.2926, 0.2221, 0.2926, 0.2221, 0.2926, 0.2221, 0.2925, 0.2221, 0.2925, 0.2221, 0.2925, 0.2221, 0.2925, 0.2221, 0.2925, 0.2221, 0.2925, 0.2221, 0.2925, 0.2221, 0.2925, 0.2221, 0.2925, 0.2221, 0.2925, 0.2221, 0.2925, 0.2221, 0.2925, 0.2221, 0.2925, 0.2221, 0.2925, 0.2221, 0.2925, 0.2221, 0.2925, 0.2221, 0.2925, 0.2221, 0.2925, 0.2221, 0.2925, 0.2221, 0.2925, 0.2221, 0.2926, 0.2221, 0.2926, 0.2221, 0.2926, 0.2221, 0.2926, 0.2221, 0.2926, 0.2221, 0.2926, 0.2221, 0.2926, 0.2221, 0.2926, 0.2221, 0.2926, 0.2221, 0.2926, 0.2221, 0.2926, 0.2221, 0.2926, 0.2221, 0.2927, 0.2221, 0.2926, 0.2221, 0.2927, 0.2221, 0.2927, 0.2221, 0.2927, 0.2221, 0.2926, 0.2221, 0.2926, 0.2221, 0.2927, 0.2221, 0.2926, 0.2221, 0.2926, 0.2221, 0.2926, 0.2221, 0.2926, 0.2221, 0.2926, 0.2221, 0.2926, 0.2221, 0.2926, 0.2221, 0.2926, 0.2221, 0.2925, 0.2221, 0.2925, 0.2221, 0.2925, 0.2221, 0.2925, 0.2221, 0.2925, 0.2221, 0.2925, 0.2221, 0.2925, 0.2221, 0.2925, 0.2221, 0.2925, 0.2221, 0.2925, 0.2221, 0.2925, 0.2221, 0.2925, 0.2221, 0.2925, 0.2221, 0.2925, 0.2221, 0.2925, 0.2221, 0.2925, 0.2221, 0.2925, 0.2221, 0.2925, 0.2221, 0.2925, 0.2221, 0.2925, 0.2221, 0.2926, 0.2221, 0.2926, 0.2221, 0.2926, 0.2221, 0.2926, 0.2221, 0.2926, 0.2221, 0.2926, 0.2221, 0.2926, 0.2221, 0.2926, 0.2221, 0.2927, 0.2221, 0.2926, 0.2221, 0.2926, 0.2221, 0.2927, 0.2221, 0.2927, 0.2221, 0.2927, 0.2042, 0.2925, 0.2042, 0.2916, 0.2042, 0.2916, 0.2042, 0.2925, 0.2057, 0.2925, 0.2042, 0.2925, 0.2042, 0.2925, 0.2057, 0.2925, 0.2057, 0.2916, 0.2057, 0.2925, 0.2057, 0.2925, 0.2057, 0.2916, 0.2042, 0.2925, 0.2042, 0.2916, 0.2042, 0.2916, 0.2042, 0.2925, 0.2042, 0.2916, 0.2057, 0.2916, 0.2057, 0.2925, 0.2042, 0.2925, 0.2057, 0.2916, 0.2057, 0.2925, 0.2057, 0.2925, 0.2057, 0.2916, 0.2057, 0.2925, 0.2042, 0.2925, 0.2042, 0.2925, 0.2057, 0.2925, 0.2042, 0.2916, 0.2057, 0.2916, 0.2057, 0.2916, 0.2042, 0.2916, 0.9031, 0.4382, 0.9996, 0.4382, 0.9996, 0.4519, 0.9031, 0.4519, 0.9031, 0.4519, 0.9996, 0.4519, 0.9996, 0.4656, 0.9031, 0.4656, 0.9031, 0.4656, 0.9996, 0.4656, 0.9996, 0.4792, 0.9031, 0.4792, 0.9031, 0.4792, 0.9996, 0.4792, 0.9996, 0.4929, 0.9031, 0.4929, 0.9031, 0.4929, 0.9996, 0.4929, 0.9996, 0.5065, 0.9031, 0.5065, 0.9031, 0.5065, 0.9996, 0.5065, 0.9996, 0.5202, 0.9031, 0.5202, 0.9031, 0.5202, 0.9996, 0.5202, 0.9996, 0.5339, 0.9031, 0.5339, 0.9031, 0.5339, 0.9996, 0.5339, 0.9996, 0.5475, 0.9031, 0.5475, 0.9031, 0.5475, 0.9996, 0.5475, 0.9996, 0.5612, 0.9031, 0.5612, 0.9031, 0.5612, 0.9996, 0.5612, 0.9996, 0.5749, 0.9031, 0.5749, 0.9031, 0.5749, 0.9996, 0.5749, 0.9996, 0.5885, 0.9031, 0.5885, 0.9031, 0.5885, 0.9996, 0.5885, 0.9996, 0.6022, 0.9031, 0.6022, 0.9031, 0.6022, 0.9996, 0.6022, 0.9996, 0.6158, 0.9031, 0.6158, 0.9031, 0.6158, 0.9996, 0.6158, 0.9996, 0.6295, 0.9031, 0.6295, 0.9031, 0.6295, 0.9996, 0.6295, 0.9996, 0.6432, 0.9031, 0.6432, 0.9031, 0.6432, 0.9996, 0.6432, 0.9996, 0.6568, 0.9031, 0.6568, 0.9031, 0.6568, 0.9996, 0.6568, 0.9996, 0.6705, 0.9031, 0.6705, 0.9031, 0.6705, 0.9996, 0.6705, 0.9996, 0.6841, 0.9031, 0.6841, 0.9031, 0.6841, 0.9996, 0.6841, 0.9996, 0.6978, 0.9031, 0.6978, 0.9031, 0.6978, 0.9996, 0.6978, 0.9996, 0.7115, 0.9031, 0.7115, 0.9031, 0.7115, 0.9996, 0.7115, 0.9996, 0.7251, 0.9031, 0.7251, 0.9031, 0.7251, 0.9996, 0.7251, 0.9996, 0.7388, 0.9031, 0.7388, 0.9031, 0.7388, 0.9996, 0.7388, 0.9996, 0.7525, 0.9031, 0.7525, 0.9031, 0.7525, 0.9996, 0.7525, 0.9996, 0.7661, 0.9031, 0.7661, 0.9031, 0.7661, 0.9996, 0.7661, 0.9996, 0.7798, 0.9031, 0.7798, 0.9031, 0.7798, 0.9996, 0.7798, 0.9996, 0.7934, 0.9031, 0.7934, 0.9031, 0.7934, 0.9996, 0.7934, 0.9996, 0.8071, 0.9031, 0.8071, 0.9031, 0.8071, 0.9996, 0.8071, 0.9996, 0.8208, 0.9031, 0.8208, 0.9031, 0.8208, 0.9996, 0.8208, 0.9996, 0.8344, 0.9031, 0.8344, 0.9031, 0.8344, 0.9996, 0.8344, 0.9996, 0.8481, 0.9031, 0.8481, 0.7743, 0.7016, 0.7743, 0.7221, 0.7725, 0.7424, 0.769, 0.7618, 0.7639, 0.7795, 0.7575, 0.7948, 0.7499, 0.8071, 0.7415, 0.816, 0.7326, 0.8211, 0.7235, 0.8222, 0.7145, 0.8193, 0.7061, 0.8125, 0.6986, 0.8021, 0.6921, 0.7883, 0.6871, 0.7719, 0.6836, 0.7534, 0.6818, 0.7335, 0.6818, 0.713, 0.6836, 0.6926, 0.6871, 0.6733, 0.6921, 0.6556, 0.6986, 0.6403, 0.7061, 0.628, 0.7145, 0.6191, 0.7235, 0.614, 0.7326, 0.6128, 0.7415, 0.6157, 0.7499, 0.6225, 0.7575, 0.633, 0.7639, 0.6467, 0.769, 0.6632, 0.7725, 0.6817, 0.9031, 0.8481, 0.9996, 0.8481, 0.9996, 0.8618, 0.9031, 0.8618, 0.9031, 0.8618, 0.9996, 0.8618, 0.9996, 0.8754, 0.9031, 0.8754, 0.4954, 0.7221, 0.4972, 0.7424, 0.5007, 0.7618, 0.5058, 0.7795, 0.5122, 0.7948, 0.5198, 0.8071, 0.5282, 0.816, 0.5371, 0.8211, 0.5462, 0.8222, 0.5552, 0.8193, 0.5636, 0.8125, 0.5711, 0.8021, 0.5776, 0.7883, 0.5826, 0.7719, 0.5861, 0.7534, 0.5879, 0.7335, 0.5879, 0.713, 0.5861, 0.6926, 0.5826, 0.6733, 0.5776, 0.6556, 0.5711, 0.6403, 0.5636, 0.628, 0.5552, 0.6191, 0.5462, 0.614, 0.5371, 0.6128, 0.5282, 0.6157, 0.5198, 0.6225, 0.5122, 0.633, 0.5058, 0.6467, 0.5007, 0.6632, 0.4972, 0.6817, 0.4954, 0.7016, 0.9031, 0.0003512, 0.9996, 0.0003512, 0.9996, 0.01401, 0.9031, 0.01401, 0.9031, 0.01401, 0.9996, 0.01401, 0.9996, 0.02767, 0.9031, 0.02767, 0.9031, 0.02767, 0.9996, 0.02767, 0.9996, 0.04134, 0.9031, 0.04134, 0.9031, 0.04134, 0.9996, 0.04134, 0.9996, 0.055, 0.9031, 0.055, 0.9031, 0.055, 0.9996, 0.055, 0.9996, 0.06866, 0.9031, 0.06866, 0.9031, 0.06866, 0.9996, 0.06866, 0.9996, 0.08232, 0.9031, 0.08232, 0.9031, 0.08232, 0.9996, 0.08232, 0.9996, 0.09598, 0.9031, 0.09598, 0.9031, 0.09598, 0.9996, 0.09598, 0.9996, 0.1096, 0.9031, 0.1096, 0.9031, 0.1096, 0.9996, 0.1096, 0.9996, 0.1233, 0.9031, 0.1233, 0.9031, 0.1233, 0.9996, 0.1233, 0.9996, 0.137, 0.9031, 0.137, 0.9031, 0.137, 0.9996, 0.137, 0.9996, 0.1506, 0.9031, 0.1506, 0.9031, 0.1506, 0.9996, 0.1506, 0.9996, 0.1643, 0.9031, 0.1643, 0.9031, 0.1643, 0.9996, 0.1643, 0.9996, 0.178, 0.9031, 0.178, 0.9031, 0.178, 0.9996, 0.178, 0.9996, 0.1916, 0.9031, 0.1916, 0.9031, 0.1916, 0.9996, 0.1916, 0.9996, 0.2053, 0.9031, 0.2053, 0.9031, 0.2053, 0.9996, 0.2053, 0.9996, 0.2189, 0.9031, 0.2189, 0.9031, 0.2189, 0.9996, 0.2189, 0.9996, 0.2326, 0.9031, 0.2326, 0.9031, 0.2326, 0.9996, 0.2326, 0.9996, 0.2463, 0.9031, 0.2463, 0.9031, 0.2463, 0.9996, 0.2463, 0.9996, 0.2599, 0.9031, 0.2599, 0.9031, 0.2599, 0.9996, 0.2599, 0.9996, 0.2736, 0.9031, 0.2736, 0.9031, 0.2736, 0.9996, 0.2736, 0.9996, 0.2873, 0.9031, 0.2873, 0.9031, 0.2873, 0.9996, 0.2873, 0.9996, 0.3009, 0.9031, 0.3009, 0.9031, 0.3009, 0.9996, 0.3009, 0.9996, 0.3146, 0.9031, 0.3146, 0.9031, 0.3146, 0.9996, 0.3146, 0.9996, 0.3282, 0.9031, 0.3282, 0.9031, 0.3282, 0.9996, 0.3282, 0.9996, 0.3419, 0.9031, 0.3419, 0.9031, 0.3419, 0.9996, 0.3419, 0.9996, 0.3556, 0.9031, 0.3556, 0.9031, 0.3556, 0.9996, 0.3556, 0.9996, 0.3692, 0.9031, 0.3692, 0.9031, 0.3692, 0.9996, 0.3692, 0.9996, 0.3829, 0.9031, 0.3829, 0.9031, 0.3829, 0.9996, 0.3829, 0.9996, 0.3965, 0.9031, 0.3965, 0.9031, 0.3965, 0.9996, 0.3965, 0.9996, 0.4102, 0.9031, 0.4102, 0.8674, 0.7016, 0.8674, 0.7221, 0.8657, 0.7424, 0.8622, 0.7618, 0.8571, 0.7795, 0.8507, 0.7948, 0.8431, 0.8071, 0.8347, 0.816, 0.8258, 0.8211, 0.8167, 0.8222, 0.8077, 0.8193, 0.7993, 0.8125, 0.7917, 0.8021, 0.7853, 0.7883, 0.7802, 0.7719, 0.7767, 0.7534, 0.775, 0.7335, 0.775, 0.713, 0.7767, 0.6926, 0.7802, 0.6733, 0.7853, 0.6556, 0.7917, 0.6403, 0.7993, 0.628, 0.8077, 0.6191, 0.8167, 0.614, 0.8258, 0.6128, 0.8347, 0.6157, 0.8431, 0.6225, 0.8507, 0.633, 0.8571, 0.6467, 0.8622, 0.6632, 0.8657, 0.6817, 0.9031, 0.4102, 0.9996, 0.4102, 0.9996, 0.4239, 0.9031, 0.4239, 0.9031, 0.4239, 0.9996, 0.4239, 0.9996, 0.4375, 0.9031, 0.4375, 0.5886, 0.7221, 0.5904, 0.7424, 0.5939, 0.7618, 0.5989, 0.7795, 0.6054, 0.7948, 0.6129, 0.8071, 0.6214, 0.816, 0.6303, 0.8211, 0.6394, 0.8222, 0.6483, 0.8193, 0.6567, 0.8125, 0.6643, 0.8021, 0.6708, 0.7883, 0.6758, 0.7719, 0.6793, 0.7534, 0.6811, 0.7335, 0.6811, 0.713, 0.6793, 0.6926, 0.6758, 0.6733, 0.6708, 0.6556, 0.6643, 0.6403, 0.6567, 0.628, 0.6483, 0.6191, 0.6394, 0.614, 0.6303, 0.6128, 0.6214, 0.6157, 0.6129, 0.6225, 0.6054, 0.633, 0.5989, 0.6467, 0.5939, 0.6632, 0.5904, 0.6817, 0.5886, 0.7016, 0.2229, 0.2916, 0.2229, 0.2924, 0.2229, 0.2924, 0.2229, 0.2916, 0.4947, 0.8527, 0.4367, 0.9184, 0.4077, 0.8603, 0.4657, 0.7946, 0.4657, 0.7946, 0.4077, 0.8603, 0.3786, 0.8023, 0.4367, 0.7366, 0.4367, 0.7366, 0.3786, 0.8023, 0.3496, 0.7443, 0.4077, 0.6785, 0.4077, 0.6785, 0.3496, 0.7443, 0.3206, 0.6862, 0.3786, 0.6205, 0.4947, 0.6709, 0.4367, 0.7366, 0.4077, 0.6785, 0.4657, 0.6128, 0.3786, 0.8023, 0.3206, 0.868, 0.2916, 0.81, 0.3496, 0.7443, 0.2035, 0.8377, 0.1455, 0.9034, 0.1164, 0.8453, 0.1745, 0.7796, 0.1745, 0.7796, 0.1164, 0.8453, 0.08741, 0.7873, 0.1455, 0.7216, 0.1455, 0.7216, 0.08741, 0.7873, 0.05839, 0.7292, 0.1164, 0.6635, 0.1164, 0.6635, 0.05839, 0.7292, 0.02937, 0.6712, 0.08741, 0.6055, 0.2035, 0.6559, 0.1455, 0.7216, 0.1164, 0.6635, 0.1745, 0.5978, 0.08741, 0.7873, 0.02937, 0.853, 0.0003512, 0.795, 0.05839, 0.7292, 0.9024, 0.5464, 0.8444, 0.6121, 0.8153, 0.5541, 0.8734, 0.4884, 0.8734, 0.4884, 0.8153, 0.5541, 0.7863, 0.4961, 0.8444, 0.4303, 0.8444, 0.4303, 0.7863, 0.4961, 0.7573, 0.438, 0.8153, 0.3723, 0.8153, 0.3723, 0.7573, 0.438, 0.7283, 0.38, 0.7863, 0.3143, 0.9024, 0.3646, 0.8444, 0.4303, 0.8153, 0.3723, 0.8734, 0.3066, 0.7863, 0.4961, 0.7283, 0.5618, 0.6993, 0.5037, 0.7573, 0.438, 0.9024, 0.2402, 0.8444, 0.3059, 0.8153, 0.2479, 0.8734, 0.1821, 0.8734, 0.1821, 0.8153, 0.2479, 0.7863, 0.1898, 0.8444, 0.1241, 0.8444, 0.1241, 0.7863, 0.1898, 0.7573, 0.1318, 0.8153, 0.06606, 0.8153, 0.06606, 0.7573, 0.1318, 0.7283, 0.07373, 0.7863, 0.008021, 0.9024, 0.05839, 0.8444, 0.1241, 0.8153, 0.06606, 0.8734, 0.0003512, 0.7863, 0.1898, 0.7283, 0.2555, 0.6993, 0.1975, 0.7573, 0.1318, 0.4947, 0.5464, 0.4367, 0.6121, 0.4077, 0.5541, 0.4657, 0.4884, 0.4657, 0.4884, 0.4077, 0.5541, 0.3786, 0.4961, 0.4367, 0.4303, 0.4367, 0.4303, 0.3786, 0.4961, 0.3496, 0.438, 0.4077, 0.3723, 0.4077, 0.3723, 0.3496, 0.438, 0.3206, 0.38, 0.3786, 0.3143, 0.4947, 0.3646, 0.4367, 0.4303, 0.4077, 0.3723, 0.4657, 0.3066, 0.3786, 0.4961, 0.3206, 0.5618, 0.2916, 0.5037, 0.3496, 0.438, 0.2035, 0.5314, 0.1455, 0.5971, 0.1164, 0.5391, 0.1745, 0.4734, 0.1745, 0.4734, 0.1164, 0.5391, 0.08741, 0.481, 0.1455, 0.4153, 0.1455, 0.4153, 0.08741, 0.481, 0.05839, 0.423, 0.1164, 0.3573, 0.1164, 0.3573, 0.05839, 0.423, 0.02937, 0.365, 0.08741, 0.2993, 0.2035, 0.3496, 0.1455, 0.4153, 0.1164, 0.3573, 0.1745, 0.2916, 0.08741, 0.481, 0.02937, 0.5468, 0.0003512, 0.4887, 0.05839, 0.423, 0.2158, 0.2925, 0.2156, 0.2924, 0.2157, 0.2923, 0.2158, 0.2924, 0.2158, 0.2924, 0.2157, 0.2923, 0.2156, 0.2916, 0.2158, 0.2916, 0.2157, 0.2923, 0.2156, 0.2924, 0.2156, 0.2916, 0.2156, 0.2916, 0.2186, 0.2925, 0.2184, 0.2924, 0.2185, 0.2923, 0.2186, 0.2924, 0.2186, 0.2924, 0.2185, 0.2923, 0.2184, 0.2916, 0.2186, 0.2916, 0.2185, 0.2923, 0.2184, 0.2924, 0.2184, 0.2916, 0.2184, 0.2916, 0.2195, 0.2925, 0.2194, 0.2924, 0.2194, 0.2923, 0.2195, 0.2924, 0.2195, 0.2924, 0.2194, 0.2923, 0.2194, 0.2916, 0.2195, 0.2916, 0.2194, 0.2923, 0.2194, 0.2924, 0.2193, 0.2916, 0.2194, 0.2916, 0.2148, 0.2925, 0.2147, 0.2924, 0.2147, 0.2923, 0.2149, 0.2924, 0.2149, 0.2924, 0.2147, 0.2923, 0.2147, 0.2916, 0.2149, 0.2916, 0.2147, 0.2923, 0.2147, 0.2924, 0.2146, 0.2916, 0.2147, 0.2916, 0.2139, 0.2925, 0.2138, 0.2924, 0.2138, 0.2923, 0.2139, 0.2924, 0.2139, 0.2924, 0.2138, 0.2923, 0.2137, 0.2916, 0.2139, 0.2916, 0.2138, 0.2923, 0.2138, 0.2924, 0.2137, 0.2916, 0.2137, 0.2916, 0.2212, 0.2916, 0.2214, 0.2917, 0.2213, 0.2917, 0.2212, 0.2916, 0.2212, 0.2916, 0.2213, 0.2917, 0.2213, 0.2925, 0.2212, 0.2925, 0.2213, 0.2917, 0.2214, 0.2917, 0.2214, 0.2925, 0.2213, 0.2925, 0.2177, 0.2925, 0.2175, 0.2924, 0.2175, 0.2923, 0.2177, 0.2924, 0.2177, 0.2924, 0.2175, 0.2923, 0.2175, 0.2916, 0.2177, 0.2916, 0.2175, 0.2923, 0.2175, 0.2924, 0.2174, 0.2916, 0.2175, 0.2916, 0.2205, 0.2925, 0.2203, 0.2924, 0.2204, 0.2923, 0.2205, 0.2924, 0.2205, 0.2924, 0.2204, 0.2923, 0.2203, 0.2916, 0.2205, 0.2916, 0.2204, 0.2923, 0.2203, 0.2924, 0.2202, 0.2916, 0.2203, 0.2916, 0.2167, 0.2925, 0.2166, 0.2924, 0.2166, 0.2923, 0.2167, 0.2924, 0.2167, 0.2924, 0.2166, 0.2923, 0.2166, 0.2916, 0.2167, 0.2916, 0.2166, 0.2923, 0.2166, 0.2924, 0.2165, 0.2916, 0.2166, 0.2916, 0.2088, 0.2927, 0.2088, 0.2924, 0.2089, 0.2924, 0.2089, 0.2927, 0.2088, 0.2927, 0.2089, 0.2927, 0.2089, 0.2934, 0.2089, 0.2931, 0.2089, 0.2924, 0.2088, 0.2924, 0.2089, 0.2916, 0.2089, 0.2916, 0.2129, 0.2927, 0.2129, 0.2924, 0.2129, 0.2924, 0.2129, 0.2927, 0.2129, 0.2927, 0.2129, 0.2927, 0.213, 0.2934, 0.2129, 0.2931, 0.2129, 0.2924, 0.2129, 0.2924, 0.213, 0.2916, 0.213, 0.2916, 0.2096, 0.2927, 0.2096, 0.2924, 0.2097, 0.2924, 0.2097, 0.2927, 0.2096, 0.2927, 0.2097, 0.2927, 0.2097, 0.2934, 0.2097, 0.2931, 0.2097, 0.2924, 0.2096, 0.2924, 0.2097, 0.2916, 0.2097, 0.2916, 0.2105, 0.2927, 0.2105, 0.2924, 0.2105, 0.2924, 0.2105, 0.2927, 0.2105, 0.2927, 0.2105, 0.2927, 0.2106, 0.2934, 0.2105, 0.2931, 0.2105, 0.2924, 0.2105, 0.2924, 0.2105, 0.2916, 0.2106, 0.2916, 0.2121, 0.2927, 0.2121, 0.2924, 0.2121, 0.2924, 0.2121, 0.2927, 0.2121, 0.2927, 0.2121, 0.2927, 0.2122, 0.2934, 0.2121, 0.2931, 0.2121, 0.2924, 0.2121, 0.2924, 0.2121, 0.2916, 0.2122, 0.2916, 0.2113, 0.2927, 0.2113, 0.2924, 0.2113, 0.2924, 0.2113, 0.2927, 0.2113, 0.2927, 0.2113, 0.2927, 0.2114, 0.2934, 0.2113, 0.2931, 0.2113, 0.2924, 0.2113, 0.2924, 0.2113, 0.2916, 0.2114, 0.2916])
me_cube_001.materials.append(mat_material_001)
me_cube_001.materials.append(mat_material_002)
me_cube_001.materials.append(mat_material_003)
me_cube_001.materials.append(mat_material_004)
me_cube_001.materials.append(mat_material_005)
me_cube_001.materials.append(None)
me_cube_001.update()

# ---- objects
ob_light = bpy.data.objects.new('Light', light_light)
ob_camera = bpy.data.objects.new('Camera', cam_camera)
ob_cube = bpy.data.objects.new('Cube', me_cube_001)

# ---- transforms, parenting, visibility, modifiers, constraints
ob_light.location = (4.076, 1.005, 5.904)
ob_light.rotation_euler = (0.6503, 0.05522, 1.866)
ob_light.lock_rotations_4d = False
ob_light.empty_display_type = 'ARROWS'
ob_light.color = (0.0, 0.0, 0.0, 0.0)
ob_light.lineart.crease_threshold = 0.0
ob_camera.location = (7.359, -6.926, 4.958)
ob_camera.rotation_euler = (1.109, 0.0, 0.8149)
ob_camera.lock_rotations_4d = False
ob_camera.empty_display_type = 'ARROWS'
ob_camera.color = (0.0, 0.0, 0.0, 0.0)
ob_camera.display_type = 'WIRE'
ob_camera.lineart.crease_threshold = 0.0
ob_cube.location = (0.0, 0.0, 0.0)
ob_cube.scale = (0.7433, 2.983, 3.648)
_m = ob_cube.modifiers.new('Mirror', 'MIRROR')
_m.use_axis = (False, True, False)

# ---- collection membership
col_collection.objects.link(ob_light)
col_collection.objects.link(ob_camera)
col_collection.objects.link(ob_cube)

# ---- scene / render settings (as saved in the file)
scene.camera = ob_camera
scene.frame_start = 1; scene.frame_end = 250; scene.frame_set(1)
scene.render.engine = 'BLENDER_EEVEE_NEXT'
scene.cycles.sampling_pattern = 'TABULATED_SOBOL'
scene.view_settings.view_transform = 'Filmic'
bpy.context.view_layer.update()
